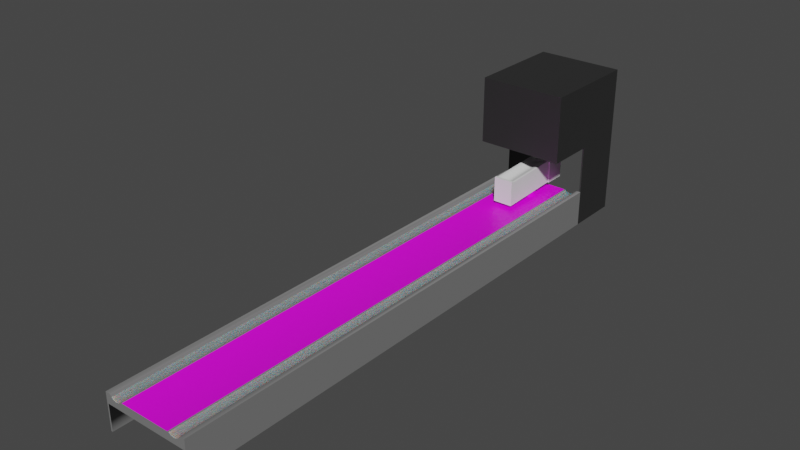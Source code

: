 # Source: BowlingAlley.blend  (saved by Blender 3.4.6; exported with 4.5.12 LTS)
import bpy
from mathutils import Matrix  # noqa: F401  (used for matrix-valued properties, if any)

bpy.ops.wm.read_factory_settings(use_empty=True)
scene = bpy.context.scene
scene.name = 'Scene'

# ---- collections
col_collection = bpy.data.collections.new('Collection'); scene.collection.children.link(col_collection)

# ---- images (referenced by path relative to the original .blend; pixels are not part of the script)
import os
ASSET_DIR = os.environ.get("B2B_ASSET_DIR", "")  # directory of the original .blend (textures are referenced by path, not embedded)
HERE = os.path.dirname(os.path.abspath(__file__))  # packed textures are extracted next to this script under _unpacked/

def load_image(name, relpath, width, height, colorspace="sRGB"):
    """Load a texture the original file referenced (path relative to the .blend, or extracted next to this script)."""
    p = next((c for c in (os.path.join(HERE, relpath), os.path.join(ASSET_DIR, relpath)) if relpath and os.path.exists(c)), "")
    if p:
        img = bpy.data.images.load(p, check_existing=True)
        img.name = name
    else:  # same state as the original file: an image datablock whose file is absent (Cycles renders it pink)
        img = bpy.data.images.new(name, width, height)
        img.source = "FILE"
        img.filepath = "//" + (relpath or name)
    img.colorspace_settings.name = colorspace
    return img
img_woodfloor051_1k_color_jpg = load_image('WoodFloor051_1K_Color.jpg', 'BowlingAlleyTextures/WoodFloor051_1K_Color.jpg', 1024, 1024, 'sRGB')
img_bowlingballtex = load_image('BowlingBallTex', 'BowlingBallTex.png', 1024, 1024, 'sRGB')

# ---- materials (node trees are filled in below, after node groups)
mat_wood = bpy.data.materials.new('Wood')
mat_wood.use_transparent_shadow = False
mat_gutter = bpy.data.materials.new('Gutter')
mat_gutter.use_transparent_shadow = False
mat_plastic = bpy.data.materials.new('Plastic')
mat_plastic.use_transparent_shadow = False
mat_back = bpy.data.materials.new('Back')
mat_back.use_transparent_shadow = False
mat_material_001 = bpy.data.materials.new('Material.001')
mat_material_001.use_transparent_shadow = False

# ---- node groups
ng_auto_smooth = bpy.data.node_groups.new('Auto Smooth', 'GeometryNodeTree')
_s = ng_auto_smooth.interface.new_socket(name='Geometry', in_out='OUTPUT', socket_type='NodeSocketGeometry')
_s = ng_auto_smooth.interface.new_socket(name='Geometry', in_out='INPUT', socket_type='NodeSocketGeometry')
_s = ng_auto_smooth.interface.new_socket(name='Angle', in_out='INPUT', socket_type='NodeSocketFloat')
_s.subtype = 'ANGLE'
_s.min_value = 0.0
_s.max_value = 3.142
ng_auto_smooth.is_modifier = True
_N = ng_auto_smooth.nodes; _L = ng_auto_smooth.links
n0 = _N.new('NodeGroupOutput'); n0.name = 'Group Output'; n0.location = (480, -100)
n1 = _N.new('NodeGroupInput'); n1.name = 'Group Input'; n1.location = (-420, -300)
n2 = _N.new('NodeGroupInput'); n2.name = 'Group Input.001'; n2.location = (-60, -100)
n3 = _N.new('GeometryNodeSetShadeSmooth'); n3.name = 'Set Shade Smooth'; n3.location = (120, -100)
n3.domain = 'EDGE'
n4 = _N.new('GeometryNodeSetShadeSmooth'); n4.name = 'Set Shade Smooth.001'; n4.location = (300, -100)
n5 = _N.new('GeometryNodeInputMeshEdgeAngle'); n5.name = 'Edge Angle'; n5.location = (-420, -220)
n6 = _N.new('GeometryNodeInputEdgeSmooth'); n6.name = 'Is Edge Smooth'; n6.location = (-60, -160)
n7 = _N.new('GeometryNodeInputShadeSmooth'); n7.name = 'Is Face Smooth'; n7.location = (-240, -340)
n8 = _N.new('FunctionNodeBooleanMath'); n8.name = 'Boolean Math'; n8.location = (-60, -220)
n9 = _N.new('FunctionNodeCompare'); n9.name = 'Compare'; n9.location = (-240, -180)
n9.operation = 'LESS_EQUAL'
_L.new(n5.outputs[0], n9.inputs[0])
_L.new(n4.outputs[0], n0.inputs[0])
_L.new(n1.outputs[1], n9.inputs[1])
_L.new(n9.outputs[0], n8.inputs[0])
_L.new(n7.outputs[0], n8.inputs[1])
_L.new(n2.outputs[0], n3.inputs[0])
_L.new(n6.outputs[0], n3.inputs[1])
_L.new(n3.outputs[0], n4.inputs[0])
_L.new(n8.outputs[0], n3.inputs[2])
n0.is_active_output = True

# ---- material node trees
mat_wood.use_nodes = True; mat_wood.node_tree.nodes.clear()
_N = mat_wood.node_tree.nodes; _L = mat_wood.node_tree.links
n0 = _N.new('ShaderNodeBsdfPrincipled'); n0.name = 'Principled BSDF'; n0.location = (10, 300)
n0.distribution = 'GGX'
n0.subsurface_method = 'RANDOM_WALK_SKIN'
n0.inputs[3].default_value = 1.45
n0.inputs[27].default_value = (0.0, 0.0, 0.0, 1.0)
n0.inputs[28].default_value = 1.0
n1 = _N.new('ShaderNodeOutputMaterial'); n1.name = 'Material Output'; n1.location = (300, 300)
n2 = _N.new('ShaderNodeTexImage'); n2.name = 'Image Texture'; n2.location = (-280, 266)
n2.image = img_woodfloor051_1k_color_jpg
_L.new(n0.outputs[0], n1.inputs[0])
_L.new(n2.outputs[0], n0.inputs[0])
n1.is_active_output = True
mat_gutter.use_nodes = True; mat_gutter.node_tree.nodes.clear()
_N = mat_gutter.node_tree.nodes; _L = mat_gutter.node_tree.links
n0 = _N.new('ShaderNodeBsdfPrincipled'); n0.name = 'Principled BSDF'; n0.location = (10, 300)
n0.distribution = 'GGX'
n0.subsurface_method = 'RANDOM_WALK_SKIN'
n0.inputs[0].default_value = (0.2806, 0.2806, 0.2806, 1.0)
n0.inputs[3].default_value = 1.45
n0.inputs[8].default_value = 1.0
n0.inputs[10].default_value = 0.3297
n0.inputs[27].default_value = (0.0, 0.0, 0.0, 1.0)
n0.inputs[28].default_value = 1.0
n1 = _N.new('ShaderNodeOutputMaterial'); n1.name = 'Material Output'; n1.location = (300, 300)
_L.new(n0.outputs[0], n1.inputs[0])
n1.is_active_output = True
mat_plastic.use_nodes = True; mat_plastic.node_tree.nodes.clear()
_N = mat_plastic.node_tree.nodes; _L = mat_plastic.node_tree.links
n0 = _N.new('ShaderNodeBsdfPrincipled'); n0.name = 'Principled BSDF'; n0.location = (10, 300)
n0.distribution = 'GGX'
n0.subsurface_method = 'RANDOM_WALK_SKIN'
n0.inputs[0].default_value = (0.1912, 0.1912, 0.1912, 1.0)
n0.inputs[3].default_value = 1.45
n0.inputs[27].default_value = (0.0, 0.0, 0.0, 1.0)
n0.inputs[28].default_value = 1.0
n1 = _N.new('ShaderNodeOutputMaterial'); n1.name = 'Material Output'; n1.location = (300, 300)
_L.new(n0.outputs[0], n1.inputs[0])
n1.is_active_output = True
mat_back.use_nodes = True; mat_back.node_tree.nodes.clear()
_N = mat_back.node_tree.nodes; _L = mat_back.node_tree.links
n0 = _N.new('ShaderNodeBsdfPrincipled'); n0.name = 'Principled BSDF'; n0.location = (10, 300)
n0.distribution = 'GGX'
n0.subsurface_method = 'RANDOM_WALK_SKIN'
n0.inputs[0].default_value = (0.02416, 0.02416, 0.02416, 1.0)
n0.inputs[3].default_value = 1.45
n0.inputs[27].default_value = (0.0, 0.0, 0.0, 1.0)
n0.inputs[28].default_value = 1.0
n1 = _N.new('ShaderNodeOutputMaterial'); n1.name = 'Material Output'; n1.location = (300, 300)
_L.new(n0.outputs[0], n1.inputs[0])
n1.is_active_output = True
mat_material_001.use_nodes = True; mat_material_001.node_tree.nodes.clear()
_N = mat_material_001.node_tree.nodes; _L = mat_material_001.node_tree.links
n0 = _N.new('ShaderNodeBsdfPrincipled'); n0.name = 'Principled BSDF'; n0.location = (10, 300)
n0.distribution = 'GGX'
n0.subsurface_method = 'RANDOM_WALK_SKIN'
n0.inputs[3].default_value = 1.45
n0.inputs[27].default_value = (0.0, 0.0, 0.0, 1.0)
n0.inputs[28].default_value = 1.0
n1 = _N.new('ShaderNodeOutputMaterial'); n1.name = 'Material Output'; n1.location = (300, 300)
n2 = _N.new('ShaderNodeTexImage'); n2.name = 'Image Texture'; n2.location = (-280, 266)
n2.image = img_bowlingballtex
_L.new(n0.outputs[0], n1.inputs[0])
_L.new(n2.outputs[0], n0.inputs[0])
n1.is_active_output = True

# ---- world
world_world = bpy.data.worlds.new('World'); scene.world = world_world
world_world.use_nodes = True; world_world.node_tree.nodes.clear()
_N = world_world.node_tree.nodes; _L = world_world.node_tree.links
n0 = _N.new('ShaderNodeOutputWorld'); n0.name = 'World Output'; n0.location = (300, 300)
n1 = _N.new('ShaderNodeBackground'); n1.name = 'Background'; n1.location = (10, 300)
n1.inputs[0].default_value = (0.05088, 0.05088, 0.05088, 1.0)
_L.new(n1.outputs[0], n0.inputs[0])
n0.is_active_output = True
world_world.color = (0.05088, 0.05088, 0.05088)
world_world.use_sun_shadow = False
world_world.sun_shadow_jitter_overblur = 0.0

# ---- meshes
me_plane = bpy.data.meshes.new('Plane')
me_plane.from_pydata([(0.0, 1.0, 0.0), (0.8402, 1.0, -2.638e-05), (1.002, 1.0, -0.07153), (0.906, 1.0, -0.0516), (1.186, 1.0, 0.006621), (1.165, 1.0, -5.275e-05), (1.099, 1.0, -0.05645), (1.195, 1.0, 0.0264), (1.21, 1.0, 0.05663), (1.227, 1.0, 0.06891), (1.328, 1.0, 0.07173), (1.328, 1.0, 1.573), (0.7984, 1.0, -1.319e-05), (0.8035, 1.0, 0.001358), (0.8349, 1.0, 0.001314), (1.328, 1.0, -0.2529), (0.0, 1.0, -0.2529), (1.328, 2.691, 1.573), (1.324, 1.0, -1.063), (1.373, 1.0, 0.07173), (1.373, 1.0, -0.254), (1.373, 1.0, -1.064), (1.373, 1.0, 1.573), (1.373, 1.0, 3.675), (0.0, 1.0, 1.573), (0.0, 1.0, 3.675), (0.0, -15.16, 0.0), (0.8402, -15.16, -2.638e-05), (1.002, -15.16, -0.07153), (0.906, -15.16, -0.0516), (1.186, -15.16, 0.006621), (1.165, -15.16, -5.275e-05), (1.099, -15.16, -0.05645), (1.195, -15.16, 0.0264), (1.21, -15.16, 0.05663), (1.227, -15.16, 0.06891), (1.328, -15.16, 0.07173), (0.7984, -15.16, -1.319e-05), (0.8035, -15.16, 0.001358), (0.8349, -15.16, 0.001314), (1.328, -15.16, -0.2529), (0.0, -15.16, -0.2529), (1.328, 2.691, 0.07173), (1.324, -15.16, -1.063), (1.373, -15.16, 0.07173), (1.373, -15.16, -0.254), (1.373, -15.16, -1.064), (1.328, 2.691, -0.2529), (1.324, 2.691, -1.063), (1.373, 2.691, 0.07173), (1.373, 2.691, -0.254), (1.373, 2.691, -1.064), (1.373, 2.691, 1.573), (1.373, 2.691, 3.675), (0.0, 2.691, 1.573), (0.0, 2.691, 3.675), (0.8534, 1.0, -0.2529), (0.8534, -15.16, -0.2529), (0.8181, 1.0, -0.2529), (0.8181, -15.16, -0.2529), (0.8375, 1.0, 0.0006438), (0.8375, -15.16, 0.0006438), (0.9152, 1.0, -0.2529), (0.9152, -15.16, -0.2529), (1.02, 1.0, -0.2529), (1.02, -15.16, -0.2529), (1.132, 1.0, -0.2529), (1.132, -15.16, -0.2529), (1.196, 1.0, -0.2529), (1.196, -15.16, -0.2529), (1.328, 1.0, -0.007679), (1.328, 2.691, -0.007679), (1.328, -15.16, -0.007679), (1.373, -0.5412, 1.573), (1.373, -0.5412, 3.675), (0.0, -0.5412, 3.675), (0.0, -0.5412, 1.573), (-0.8402, 1.0, -2.638e-05), (-1.002, 1.0, -0.07153), (-0.906, 1.0, -0.0516), (-1.186, 1.0, 0.006621), (-1.165, 1.0, -5.275e-05), (-1.099, 1.0, -0.05645), (-1.195, 1.0, 0.0264), (-1.21, 1.0, 0.05663), (-1.227, 1.0, 0.06891), (-1.328, 1.0, 0.07173), (-1.328, 1.0, 1.573), (-0.7984, 1.0, -1.319e-05), (-0.8035, 1.0, 0.001358), (-0.8349, 1.0, 0.001314), (-1.328, 1.0, -0.2529), (-1.328, 2.691, 1.573), (-1.324, 1.0, -1.063), (-1.373, 1.0, 0.07173), (-1.373, 1.0, -0.254), (-1.373, 1.0, -1.064), (-1.373, 1.0, 1.573), (-1.373, 1.0, 3.675), (-0.8402, -15.16, -2.638e-05), (-1.002, -15.16, -0.07153), (-0.906, -15.16, -0.0516), (-1.186, -15.16, 0.006621), (-1.165, -15.16, -5.275e-05), (-1.099, -15.16, -0.05645), (-1.195, -15.16, 0.0264), (-1.21, -15.16, 0.05663), (-1.227, -15.16, 0.06891), (-1.328, -15.16, 0.07173), (-0.7984, -15.16, -1.319e-05), (-0.8035, -15.16, 0.001358), (-0.8349, -15.16, 0.001314), (-1.328, -15.16, -0.2529), (-1.328, 2.691, 0.07173), (-1.324, -15.16, -1.063), (-1.373, -15.16, 0.07173), (-1.373, -15.16, -0.254), (-1.373, -15.16, -1.064), (-1.328, 2.691, -0.2529), (-1.324, 2.691, -1.063), (-1.373, 2.691, 0.07173), (-1.373, 2.691, -0.254), (-1.373, 2.691, -1.064), (-1.373, 2.691, 1.573), (-1.373, 2.691, 3.675), (-0.8534, 1.0, -0.2529), (-0.8534, -15.16, -0.2529), (-0.8181, 1.0, -0.2529), (-0.8181, -15.16, -0.2529), (-0.8375, 1.0, 0.0006438), (-0.8375, -15.16, 0.0006438), (-0.9152, 1.0, -0.2529), (-0.9152, -15.16, -0.2529), (-1.02, 1.0, -0.2529), (-1.02, -15.16, -0.2529), (-1.132, 1.0, -0.2529), (-1.132, -15.16, -0.2529), (-1.196, 1.0, -0.2529), (-1.196, -15.16, -0.2529), (-1.328, 1.0, -0.007679), (-1.328, 2.691, -0.007679), (-1.328, -15.16, -0.007679), (-1.373, -0.5412, 1.573), (-1.373, -0.5412, 3.675)], [(70, 72)], [(10, 19, 22, 11), (22, 23, 74, 73), (21, 18, 48, 51), (6, 32, 31, 5), (15, 18, 43, 40), (13, 12, 37, 38), (2, 28, 32, 6), (19, 10, 36, 44), (14, 13, 38, 39), (1, 27, 29, 3), (19, 44, 45, 20), (60, 14, 39, 61), (4, 30, 33, 7), (20, 45, 46, 21), (7, 33, 34, 8), (18, 21, 46, 43), (12, 0, 26, 37), (58, 59, 41, 16), (8, 34, 35, 9), (3, 29, 28, 2), (74, 23, 25, 75), (9, 35, 36, 10), (5, 31, 30, 4), (62, 63, 57, 56), (53, 55, 25, 23), (20, 50, 49, 19), (23, 22, 52, 53), (22, 19, 49, 52), (11, 24, 54, 17), (70, 10, 42, 71), (21, 51, 50, 20), (18, 15, 47, 48), (10, 11, 17, 42), (56, 57, 59, 58), (1, 60, 61, 27), (13, 14, 60, 12), (60, 1, 12), (58, 12, 1, 56), (64, 65, 63, 62), (66, 67, 65, 64), (68, 69, 67, 66), (15, 40, 69, 68), (15, 70, 71, 47), (1, 3, 62, 56), (3, 2, 64, 62), (2, 6, 66, 64), (6, 5, 68, 66), (4, 68, 5), (10, 70, 4), (9, 4, 7), (8, 9, 7), (10, 4, 9), (70, 15, 68, 4), (61, 38, 37), (39, 38, 61), (61, 37, 27), (59, 57, 27, 37), (27, 57, 63, 29), (29, 63, 65, 28), (28, 65, 67, 32), (32, 67, 69, 31), (72, 30, 31), (30, 35, 34, 33), (35, 30, 72, 36), (40, 72, 31, 69), (26, 41, 59, 37), (36, 72, 44), (72, 40, 45, 44), (43, 46, 45, 40), (22, 73, 11), (11, 73, 76, 24), (73, 74, 75, 76), (0, 12, 58, 16), (48, 47, 50, 51), (47, 71, 50), (50, 71, 49), (71, 42, 49), (17, 52, 49, 42), (52, 17, 53), (53, 17, 54, 55), (86, 87, 97, 94), (97, 142, 143, 98), (96, 122, 119, 93), (82, 81, 103, 104), (91, 112, 114, 93), (89, 110, 109, 88), (78, 82, 104, 100), (94, 115, 108, 86), (90, 111, 110, 89), (77, 79, 101, 99), (94, 95, 116, 115), (129, 130, 111, 90), (80, 83, 105, 102), (95, 96, 117, 116), (83, 84, 106, 105), (93, 114, 117, 96), (88, 109, 26, 0), (127, 16, 41, 128), (84, 85, 107, 106), (79, 78, 100, 101), (143, 75, 25, 98), (85, 86, 108, 107), (81, 80, 102, 103), (131, 125, 126, 132), (124, 98, 25, 55), (95, 94, 120, 121), (98, 124, 123, 97), (97, 123, 120, 94), (87, 92, 54, 24), (139, 140, 113, 86), (96, 95, 121, 122), (93, 119, 118, 91), (86, 113, 92, 87), (125, 127, 128, 126), (77, 99, 130, 129), (89, 88, 129, 90), (129, 88, 77), (127, 125, 77, 88), (133, 131, 132, 134), (135, 133, 134, 136), (137, 135, 136, 138), (91, 137, 138, 112), (91, 118, 140, 139), (77, 125, 131, 79), (79, 131, 133, 78), (78, 133, 135, 82), (82, 135, 137, 81), (80, 81, 137), (86, 80, 139), (85, 83, 80), (84, 83, 85), (86, 85, 80), (139, 80, 137, 91), (130, 109, 110), (111, 130, 110), (130, 99, 109), (128, 109, 99, 126), (99, 101, 132, 126), (101, 100, 134, 132), (100, 104, 136, 134), (104, 103, 138, 136), (141, 103, 102), (102, 105, 106, 107), (107, 108, 141, 102), (112, 138, 103, 141), (26, 109, 128, 41), (108, 115, 141), (141, 115, 116, 112), (114, 112, 116, 117), (97, 87, 142), (87, 24, 76, 142), (142, 76, 75, 143), (0, 16, 127, 88), (119, 122, 121, 118), (118, 121, 140), (121, 120, 140), (140, 120, 113), (92, 113, 120, 123), (123, 124, 92), (124, 55, 54, 92)])
me_plane.polygons.foreach_set('use_smooth', [True] * 160)
me_plane.polygons.foreach_set('material_index', [3, 3, 3, 1, 2, 2, 1, 2, 2, 1, 2, 2, 2, 2, 2, 2, 0, 2, 2, 1, 3, 2, 2, 2, 3, 3, 3, 3, 3, 3, 3, 3, 3, 2, 2, 0, 0, 2, 2, 2, 2, 2, 3, 2, 2, 2, 2, 2, 2, 2, 2, 2, 2, 2, 2, 2, 2, 2, 2, 2, 2, 2, 2, 2, 2, 2, 2, 2, 2, 3, 3, 3, 2, 3, 3, 3, 3, 3, 3, 3, 3, 3, 3, 1, 2, 2, 1, 2, 2, 1, 2, 2, 2, 2, 2, 2, 0, 2, 2, 1, 3, 2, 2, 2, 3, 3, 3, 3, 3, 3, 3, 3, 3, 2, 2, 0, 0, 2, 2, 2, 2, 2, 3, 2, 2, 2, 2, 2, 2, 2, 2, 2, 2, 2, 2, 2, 2, 2, 2, 2, 2, 2, 2, 2, 2, 2, 2, 2, 2, 3, 3, 3, 2, 3, 3, 3, 3, 3, 3, 3])
_k = set([(0, 12), (0, 88), (1, 3), (1, 27), (1, 60), (2, 3), (2, 6), (4, 5), (4, 7), (5, 6), (5, 31), (7, 8), (8, 9), (9, 10), (10, 11), (10, 70), (11, 17), (11, 22), (12, 13), (13, 14), (14, 60), (15, 68), (15, 70), (16, 58), (16, 127), (17, 42), (17, 54), (18, 43), (18, 48), (19, 22), (19, 44), (21, 46), (21, 51), (22, 73), (23, 53), (23, 74), (26, 37), (26, 109), (27, 29), (27, 61), (28, 29), (28, 32), (30, 31), (30, 33), (31, 32), (33, 34), (34, 35), (35, 36), (36, 44), (37, 38), (38, 39), (39, 61), (40, 43), (40, 69), (41, 59), (41, 128), (42, 71), (43, 46), (44, 45), (45, 46), (47, 48), (47, 71), (49, 50), (49, 52), (50, 51), (52, 53), (53, 55), (54, 92), (55, 124), (56, 58), (56, 62), (57, 59), (57, 63), (62, 64), (63, 65), (64, 66), (65, 67), (66, 68), (67, 69), (73, 74), (73, 76), (74, 75), (75, 143), (76, 142), (77, 79), (77, 99), (77, 129), (78, 79), (78, 82), (80, 81), (80, 83), (81, 82), (81, 103), (83, 84), (84, 85), (85, 86), (86, 87), (86, 139), (87, 92), (87, 97), (88, 89), (89, 90), (90, 129), (91, 137), (91, 139), (92, 113), (93, 114), (93, 119), (94, 97), (94, 115), (96, 117), (96, 122), (97, 142), (98, 124), (98, 143), (99, 101), (99, 130), (100, 101), (100, 104), (102, 103), (102, 105), (103, 104), (105, 106), (106, 107), (107, 108), (108, 115), (109, 110), (110, 111), (111, 130), (112, 114), (112, 138), (113, 140), (114, 117), (115, 116), (116, 117), (118, 119), (118, 140), (119, 122), (120, 121), (120, 123), (121, 122), (123, 124), (125, 127), (125, 131), (126, 128), (126, 132), (131, 133), (132, 134), (133, 135), (134, 136), (135, 137), (136, 138), (142, 143)])
me_plane.attributes.new('sharp_edge', 'BOOLEAN', 'EDGE').data.foreach_set('value', [ (min(e.vertices), max(e.vertices)) in _k for e in me_plane.edges])
_uv = me_plane.uv_layers.new(name='UVMap')
_uv.uv.foreach_set('vector', [0.06977, 0.591, 0.06977, 0.5886, 0.1493, 0.5886, 0.1493, 0.591, 0.06313, 0.2203, 0.1402, 0.1421, 0.1975, 0.1986, 0.1204, 0.2768, 0.00308, 0.5825, 0.0002511, 0.5818, 0.01901, 0.5087, 0.02081, 0.5105, 0.9685, 0.844, 0.9685, 0.0002508, 0.9731, 0.0002508, 0.9731, 0.844, 0.5381, 0.844, 0.4958, 0.844, 0.4958, 0.0002508, 0.5381, 0.0002508, 0.9938, 0.6133, 0.9932, 0.6133, 0.9932, 0.0002508, 0.9938, 0.0002518, 0.9634, 0.844, 0.9634, 0.0002508, 0.9685, 0.0002508, 0.9685, 0.844, 0.8163, 0.844, 0.814, 0.844, 0.814, 0.0002508, 0.8163, 0.0002508, 0.995, 0.6133, 0.9938, 0.6133, 0.9938, 0.0002518, 0.995, 0.0002518, 0.9539, 0.844, 0.9539, 0.0002508, 0.9583, 0.0002508, 0.9583, 0.844, 0.8163, 0.844, 0.8163, 0.0002508, 0.8333, 0.0002508, 0.8333, 0.844, 0.9956, 0.6133, 0.995, 0.6133, 0.995, 0.0002518, 0.9956, 0.0002518, 0.8047, 0.844, 0.8047, 0.0002508, 0.8058, 0.0002508, 0.8058, 0.844, 0.8333, 0.844, 0.8333, 0.0002508, 0.8756, 0.0002508, 0.8756, 0.844, 0.8058, 0.844, 0.8058, 0.0002508, 0.8076, 0.0002508, 0.8076, 0.844, 0.8782, 0.844, 0.8756, 0.844, 0.8756, 0.0002508, 0.8782, 0.0002508, 0.7196, 0.000251, 0.7613, 0.000251, 0.7613, 0.844, 0.7196, 0.844, 0.5647, 0.844, 0.5647, 0.0002508, 0.6075, 0.0002508, 0.6075, 0.844, 0.8076, 0.844, 0.8076, 0.0002508, 0.8087, 0.0002508, 0.8087, 0.844, 0.9583, 0.844, 0.9583, 0.0002508, 0.9634, 0.0002508, 0.9634, 0.844, 0.1975, 0.1986, 0.254, 0.1413, 0.3051, 0.1917, 0.2486, 0.249, 0.8087, 0.844, 0.8087, 0.0002508, 0.814, 0.0002508, 0.814, 0.844, 0.8035, 0.844, 0.8035, 0.0002508, 0.8047, 0.0002508, 0.8047, 0.844, 0.5597, 0.844, 0.5597, 0.0002508, 0.5629, 0.0002508, 0.5629, 0.844, 0.3161, 0.07842, 0.3671, 0.1288, 0.3051, 0.1917, 0.254, 0.1413, 0.05254, 0.5883, 0.05485, 0.5003, 0.07112, 0.4994, 0.06977, 0.5886, 0.1402, 0.1421, 0.06313, 0.2203, 0.0002511, 0.1583, 0.07734, 0.08009, 0.1493, 0.5886, 0.06977, 0.5886, 0.07112, 0.4994, 0.1493, 0.4989, 0.06562, 0.3358, 0.115, 0.3845, 0.05299, 0.4473, 0.003613, 0.3986, 0.06556, 0.591, 0.06977, 0.591, 0.06977, 0.6806, 0.06556, 0.6806, 0.00308, 0.5825, 0.02081, 0.5105, 0.05485, 0.5003, 0.05254, 0.5883, 0.009596, 0.591, 0.05256, 0.591, 0.05256, 0.6806, 0.009596, 0.6806, 0.06977, 0.591, 0.1493, 0.591, 0.1493, 0.6806, 0.06977, 0.6806, 0.5629, 0.844, 0.5629, 0.0002508, 0.5647, 0.0002508, 0.5647, 0.844, 0.9962, 0.6133, 0.9956, 0.6133, 0.9956, 0.0002518, 0.9962, 0.0002518, 0.3772, 0.4984, 0.3772, 0.4968, 0.3773, 0.4967, 0.3773, 0.4987, 0.3773, 0.4967, 0.3773, 0.4965, 0.3773, 0.4987, 0.3592, 0.6086, 0.3724, 0.6076, 0.3724, 0.6098, 0.3592, 0.6105, 0.5542, 0.844, 0.5542, 0.0002508, 0.5597, 0.0002508, 0.5597, 0.844, 0.5483, 0.844, 0.5483, 0.0002508, 0.5542, 0.0002508, 0.5542, 0.844, 0.545, 0.844, 0.545, 0.0002508, 0.5483, 0.0002508, 0.5483, 0.844, 0.5381, 0.844, 0.5381, 0.0002508, 0.545, 0.0002508, 0.545, 0.844, 0.05256, 0.591, 0.06556, 0.591, 0.06556, 0.6806, 0.05256, 0.6806, 0.3724, 0.6098, 0.3697, 0.6132, 0.3592, 0.6137, 0.3592, 0.6105, 0.3697, 0.6132, 0.3687, 0.6182, 0.3592, 0.6192, 0.3592, 0.6137, 0.3687, 0.6182, 0.3695, 0.6233, 0.3592, 0.625, 0.3592, 0.6192, 0.3695, 0.6233, 0.3724, 0.6267, 0.3592, 0.6283, 0.3592, 0.625, 0.3728, 0.6278, 0.3592, 0.6283, 0.3724, 0.6267, 0.3762, 0.6352, 0.372, 0.6352, 0.3728, 0.6278, 0.376, 0.63, 0.3728, 0.6278, 0.3738, 0.6283, 0.3754, 0.6291, 0.376, 0.63, 0.3738, 0.6283, 0.3762, 0.6352, 0.3728, 0.6278, 0.376, 0.63, 0.372, 0.6352, 0.3592, 0.6352, 0.3592, 0.6283, 0.3728, 0.6278, 0.355, 0.5245, 0.355, 0.5263, 0.355, 0.5266, 0.355, 0.5247, 0.355, 0.5263, 0.355, 0.5245, 0.355, 0.5245, 0.355, 0.5266, 0.355, 0.5244, 0.3417, 0.5255, 0.3417, 0.5237, 0.355, 0.5244, 0.355, 0.5266, 0.355, 0.5244, 0.3417, 0.5237, 0.3417, 0.5205, 0.3523, 0.5209, 0.3523, 0.5209, 0.3417, 0.5205, 0.3417, 0.515, 0.3512, 0.5159, 0.3512, 0.5159, 0.3417, 0.515, 0.3417, 0.5091, 0.352, 0.5109, 0.352, 0.5109, 0.3417, 0.5091, 0.3417, 0.5058, 0.355, 0.5074, 0.3546, 0.4989, 0.3553, 0.5063, 0.355, 0.5074, 0.3553, 0.5063, 0.3586, 0.5042, 0.3579, 0.5051, 0.3563, 0.5059, 0.3586, 0.5042, 0.3553, 0.5063, 0.3546, 0.4989, 0.3587, 0.4989, 0.3417, 0.4989, 0.3546, 0.4989, 0.355, 0.5074, 0.3417, 0.5058, 0.355, 0.5683, 0.3417, 0.5683, 0.3417, 0.5255, 0.355, 0.5266, 0.3587, 0.4989, 0.3546, 0.4989, 0.3587, 0.4965, 0.3546, 0.4989, 0.3417, 0.4989, 0.3417, 0.4965, 0.3587, 0.4965, 0.2994, 0.4991, 0.2994, 0.4965, 0.3417, 0.4965, 0.3417, 0.4989, 0.06393, 0.3341, 0.1204, 0.2768, 0.06562, 0.3358, 0.06562, 0.3358, 0.1204, 0.2768, 0.1715, 0.3271, 0.115, 0.3845, 0.1204, 0.2768, 0.1975, 0.1986, 0.2486, 0.249, 0.1715, 0.3271, 0.3724, 0.5659, 0.3724, 0.6076, 0.3592, 0.6086, 0.3592, 0.5659, 0.01901, 0.5087, 0.05454, 0.4982, 0.05485, 0.5003, 0.02081, 0.5105, 0.05454, 0.4982, 0.06691, 0.4973, 0.05485, 0.5003, 0.05485, 0.5003, 0.06691, 0.4973, 0.07112, 0.4994, 0.06691, 0.4973, 0.07103, 0.4971, 0.07112, 0.4994, 0.1493, 0.4965, 0.1493, 0.4989, 0.07112, 0.4994, 0.07103, 0.4971, 0.3931, 0.000251, 0.3948, 0.00192, 0.3161, 0.07842, 0.3161, 0.07842, 0.3948, 0.00192, 0.4442, 0.05061, 0.3671, 0.1288, 0.2294, 0.591, 0.1498, 0.591, 0.1498, 0.5886, 0.2294, 0.5886, 0.2799, 0.434, 0.2226, 0.3775, 0.2997, 0.2993, 0.357, 0.3559, 0.2961, 0.5825, 0.2784, 0.5105, 0.2801, 0.5087, 0.2989, 0.5818, 0.9882, 0.000251, 0.9927, 0.000251, 0.9927, 0.844, 0.9882, 0.844, 0.6768, 0.844, 0.6768, 0.0002508, 0.7191, 0.0002508, 0.7191, 0.844, 0.9991, 0.6133, 0.9991, 0.0002518, 0.9997, 0.0002508, 0.9997, 0.6133, 0.9831, 0.000251, 0.9882, 0.000251, 0.9882, 0.844, 0.9831, 0.844, 0.8915, 0.0002511, 0.8915, 0.844, 0.8892, 0.844, 0.8892, 0.000251, 0.9979, 0.6133, 0.9979, 0.0002518, 0.9991, 0.0002518, 0.9991, 0.6133, 0.9736, 0.000251, 0.9779, 0.000251, 0.9779, 0.844, 0.9736, 0.844, 0.8915, 0.0002511, 0.9085, 0.0002511, 0.9085, 0.844, 0.8915, 0.844, 0.9973, 0.6133, 0.9973, 0.0002518, 0.9979, 0.0002518, 0.9979, 0.6133, 0.8799, 0.000251, 0.881, 0.000251, 0.881, 0.844, 0.8799, 0.844, 0.9085, 0.0002511, 0.9508, 0.0002511, 0.9508, 0.844, 0.9085, 0.844, 0.881, 0.000251, 0.8828, 0.000251, 0.8828, 0.844, 0.881, 0.844, 0.9534, 0.0002511, 0.9534, 0.844, 0.9508, 0.844, 0.9508, 0.0002511, 0.803, 0.000251, 0.803, 0.844, 0.7613, 0.844, 0.7613, 0.000251, 0.6502, 0.844, 0.6075, 0.844, 0.6075, 0.0002508, 0.6502, 0.0002508, 0.8828, 0.000251, 0.8839, 0.000251, 0.8839, 0.844, 0.8828, 0.844, 0.9779, 0.000251, 0.9831, 0.000251, 0.9831, 0.844, 0.9779, 0.844, 0.2997, 0.2993, 0.2486, 0.249, 0.3051, 0.1917, 0.3562, 0.242, 0.8839, 0.000251, 0.8892, 0.000251, 0.8892, 0.844, 0.8839, 0.844, 0.8787, 0.000251, 0.8799, 0.000251, 0.8799, 0.844, 0.8787, 0.844, 0.6553, 0.844, 0.652, 0.844, 0.652, 0.0002508, 0.6553, 0.0002508, 0.4182, 0.1791, 0.3562, 0.242, 0.3051, 0.1917, 0.3671, 0.1288, 0.2466, 0.5883, 0.2294, 0.5886, 0.228, 0.4994, 0.2443, 0.5003, 0.357, 0.3559, 0.4199, 0.4179, 0.3428, 0.496, 0.2799, 0.434, 0.1498, 0.5886, 0.1498, 0.4989, 0.228, 0.4994, 0.2294, 0.5886, 0.1644, 0.4332, 0.1024, 0.496, 0.05299, 0.4473, 0.115, 0.3845, 0.2336, 0.591, 0.2336, 0.6806, 0.2294, 0.6806, 0.2294, 0.591, 0.2961, 0.5825, 0.2466, 0.5883, 0.2443, 0.5003, 0.2784, 0.5105, 0.2896, 0.591, 0.2896, 0.6806, 0.2466, 0.6806, 0.2466, 0.591, 0.2294, 0.591, 0.2294, 0.6806, 0.1498, 0.6806, 0.1498, 0.591, 0.652, 0.844, 0.6502, 0.844, 0.6502, 0.0002508, 0.652, 0.0002508, 0.9967, 0.6133, 0.9967, 0.0002518, 0.9973, 0.0002518, 0.9973, 0.6133, 0.3767, 0.4968, 0.3767, 0.4965, 0.3767, 0.4986, 0.3767, 0.4984, 0.3767, 0.4986, 0.3767, 0.4965, 0.3767, 0.4987, 0.3592, 0.5232, 0.3592, 0.5213, 0.3724, 0.522, 0.3724, 0.5242, 0.6607, 0.844, 0.6553, 0.844, 0.6553, 0.0002508, 0.6607, 0.0002508, 0.6666, 0.844, 0.6607, 0.844, 0.6607, 0.0002508, 0.6666, 0.0002508, 0.6699, 0.844, 0.6666, 0.844, 0.6666, 0.0002508, 0.6699, 0.0002508, 0.6768, 0.844, 0.6699, 0.844, 0.6699, 0.0002508, 0.6768, 0.0002508, 0.2466, 0.591, 0.2466, 0.6806, 0.2336, 0.6806, 0.2336, 0.591, 0.3724, 0.522, 0.3592, 0.5213, 0.3592, 0.5181, 0.3697, 0.5186, 0.3697, 0.5186, 0.3592, 0.5181, 0.3592, 0.5126, 0.3687, 0.5135, 0.3687, 0.5135, 0.3592, 0.5126, 0.3592, 0.5067, 0.3695, 0.5085, 0.3695, 0.5085, 0.3592, 0.5067, 0.3592, 0.5034, 0.3724, 0.5051, 0.3728, 0.5039, 0.3724, 0.5051, 0.3592, 0.5034, 0.3762, 0.4965, 0.3728, 0.5039, 0.372, 0.4965, 0.376, 0.5018, 0.3738, 0.5035, 0.3728, 0.5039, 0.3754, 0.5027, 0.3738, 0.5035, 0.376, 0.5018, 0.3762, 0.4965, 0.376, 0.5018, 0.3728, 0.5039, 0.372, 0.4965, 0.3728, 0.5039, 0.3592, 0.5034, 0.3592, 0.4965, 0.355, 0.612, 0.355, 0.61, 0.355, 0.6102, 0.355, 0.6119, 0.355, 0.612, 0.355, 0.6102, 0.355, 0.612, 0.355, 0.6121, 0.355, 0.61, 0.3417, 0.611, 0.355, 0.61, 0.355, 0.6121, 0.3417, 0.6128, 0.355, 0.6121, 0.3523, 0.6156, 0.3417, 0.6161, 0.3417, 0.6128, 0.3523, 0.6156, 0.3512, 0.6206, 0.3417, 0.6215, 0.3417, 0.6161, 0.3512, 0.6206, 0.352, 0.6256, 0.3417, 0.6274, 0.3417, 0.6215, 0.352, 0.6256, 0.355, 0.6291, 0.3417, 0.6307, 0.3417, 0.6274, 0.3546, 0.6376, 0.355, 0.6291, 0.3553, 0.6302, 0.3553, 0.6302, 0.3563, 0.6307, 0.3579, 0.6314, 0.3586, 0.6324, 0.3586, 0.6324, 0.3587, 0.6376, 0.3546, 0.6376, 0.3553, 0.6302, 0.3417, 0.6376, 0.3417, 0.6307, 0.355, 0.6291, 0.3546, 0.6376, 0.355, 0.5683, 0.355, 0.61, 0.3417, 0.611, 0.3417, 0.5683, 0.3587, 0.6376, 0.3587, 0.64, 0.3546, 0.6376, 0.3546, 0.6376, 0.3587, 0.64, 0.3417, 0.64, 0.3417, 0.6376, 0.2994, 0.6374, 0.3417, 0.6376, 0.3417, 0.64, 0.2994, 0.64, 0.1661, 0.4348, 0.1644, 0.4332, 0.2226, 0.3775, 0.1644, 0.4332, 0.115, 0.3845, 0.1715, 0.3271, 0.2226, 0.3775, 0.2226, 0.3775, 0.1715, 0.3271, 0.2486, 0.249, 0.2997, 0.2993, 0.3724, 0.5659, 0.3592, 0.5659, 0.3592, 0.5232, 0.3724, 0.5242, 0.2801, 0.5087, 0.2784, 0.5105, 0.2443, 0.5003, 0.2446, 0.4982, 0.2446, 0.4982, 0.2443, 0.5003, 0.2323, 0.4973, 0.2443, 0.5003, 0.228, 0.4994, 0.2323, 0.4973, 0.2323, 0.4973, 0.228, 0.4994, 0.2281, 0.4971, 0.1498, 0.4965, 0.2281, 0.4971, 0.228, 0.4994, 0.1498, 0.4989, 0.4953, 0.101, 0.4182, 0.1791, 0.4936, 0.09931, 0.4182, 0.1791, 0.3671, 0.1288, 0.4442, 0.05061, 0.4936, 0.09931])
me_plane.materials.append(mat_wood)
me_plane.materials.append(mat_gutter)
me_plane.materials.append(mat_plastic)
me_plane.materials.append(mat_back)
me_plane.update()
me_plane.normals_split_custom_set([tuple(v) for v in zip(*[iter([0.002136, -0.7436, 0.6687, 0.0, -0.7071, 0.7071, 0.0, -1.0, 0.0, 0.0, -1.0, 0.0, 1.0, 0.0, 0.0, 1.0, 0.0, 0.0, 1.0, 0.0, 0.0, 1.0, 0.0, 0.0, -0.00519, 0.0, -1.0, -0.00519, 0.0, -1.0, -0.00367, 0.7071, -0.7071, -0.003676, 0.7059, -0.7083, -0.4185, 0.0, 0.9082, -0.4185, 0.0, 0.9082, -0.6507, 0.0, 0.7593, -0.6507, 0.0, 0.7593, -0.9407, 0.07684, 0.3304, -1.0, 0.0, 0.005028, -1.0, 0.0, 0.005028, -0.1456, 0.5, -0.8537, -0.1291, 0.0, 0.9916, -0.1298, 0.0, 0.9915, -0.1298, 0.0, 0.9915, -0.1291, 0.0, 0.9916, 0.02433, 0.0, 0.9997, 0.02433, 0.0, 0.9997, -0.4185, 0.0, 0.9082, -0.4185, 0.0, 0.9082, 0.0, -0.7071, 0.7071, 0.002136, -0.7436, 0.6687, -0.01405, 0.0, 0.9999, 0.0, 0.0, 1.0, 0.1248, 0.0, 0.9922, -0.1291, 0.0, 0.9916, -0.1291, 0.0, 0.9916, 0.1248, 0.0, 0.9922, 0.6168, 0.0, 0.7871, 0.6168, 0.0, 0.7871, 0.4207, 0.0, 0.9072, 0.4207, 0.0, 0.9072, 1.0, 0.0, 0.0, 1.0, 0.0, 0.0, 1.0, 0.0, 0.0, 1.0, 0.0, 0.0, 0.2463, 0.0, 0.9692, 0.1248, 0.0, 0.9922, 0.1248, 0.0, 0.9922, 0.2463, 0.0, 0.9692, -0.6687, 0.0, 0.7435, -0.6687, 0.0, 0.7435, -0.9076, 0.0, 0.4198, -0.9076, 0.0, 0.4198, 1.0, 0.0, 0.0, 1.0, 0.0, 0.0, 1.0, 0.0, 0.0, 1.0, 0.0, 0.0, -0.9076, 0.0, 0.4198, -0.9076, 0.0, 0.4198, -0.7565, 0.0, 0.654, -0.7565, 0.0, 0.654, -0.00519, 0.0, -1.0, -0.00519, 0.0, -1.0, -0.00519, 0.0, -1.0, -0.00519, 0.0, -1.0, -0.1298, 0.0, 0.9915, 0.0, 0.0, 1.0, 0.0, 0.0, 1.0, -0.1298, 0.0, 0.9915, 0.0, 0.0, -1.0, 0.0, 0.0, -1.0, 0.0, 0.0, -1.0, 0.0, 0.0, -1.0, -0.7565, 0.0, 0.654, -0.7565, 0.0, 0.654, -0.3114, 0.0, 0.9503, -0.3114, 0.0, 0.9503, 0.4207, 0.0, 0.9072, 0.4207, 0.0, 0.9072, 0.02433, 0.0, 0.9997, 0.02433, 0.0, 0.9997, 0.0, 0.0, 1.0, 0.0, 0.0, 1.0, 0.0, 0.0, 1.0, 0.0, 0.0, 1.0, -0.3114, 0.0, 0.9503, -0.3114, 0.0, 0.9503, -0.01405, 0.0, 0.9999, 0.002136, -0.7436, 0.6687, -0.296, 0.0, 0.9552, -0.296, 0.0, 0.9552, -0.6687, 0.0, 0.7435, -0.6687, 0.0, 0.7435, 0.0, 0.0, -1.0, 0.0, 0.0, -1.0, 0.0, 0.0, -1.0, 0.0, 0.0, -1.0, 0.0, 0.0, 1.0, 0.0, 0.0, 1.0, 0.0, 0.0, 1.0, 0.0, 0.0, 1.0, 1.0, 0.0, 0.0, 1.0, 0.0, 0.0, 1.0, 0.0, 0.0, 1.0, 0.0, 0.0, 1.0, 0.0, 0.0, 1.0, 0.0, 0.0, 1.0, 0.0, 0.0, 1.0, 0.0, 0.0, 1.0, 0.0, 0.0, 1.0, 0.0, 0.0, 1.0, 0.0, 0.0, 1.0, 0.0, 0.0, 0.0, 0.0, -1.0, 0.0, 0.0, -1.0, 0.0, 0.0, -1.0, 0.0, 0.0, -1.0, -1.0, 0.0, 0.0, -1.0, 0.0, 0.0, -1.0, 0.0, 0.0, -1.0, 0.0, 0.0, 1.0, 0.0, 0.0, 1.0, 0.0, 0.0, 1.0, 0.0, 0.0, 1.0, 0.0, 0.0, -1.0, 0.0, 0.005028, -0.9407, 0.07684, 0.3304, -1.0, 0.0, 0.002514, -1.0, 0.0, 0.005028, -1.0, 0.0, 0.0, -1.0, 0.0, 0.0, -1.0, 0.0, 0.0, -1.0, 0.0, 0.0, 0.0, 0.0, -1.0, 0.0, 0.0, -1.0, 0.0, 0.0, -1.0, 0.0, 0.0, -1.0, 0.2463, 0.0, 0.9692, 0.2463, 0.0, 0.9692, 0.2463, 0.0, 0.9692, 0.2463, 0.0, 0.9692, 0.0, 1.0, 0.0, 0.0, 1.0, 0.0, 0.0, 1.0, 0.0, 0.0, 1.0, 0.0, 0.0, 1.0, 0.0, 0.0, 1.0, 0.0, 0.0, 1.0, 0.0, 0.0, 1.0, 0.0, 0.0, 1.0, 0.0, 0.0, 1.0, 0.0, 0.0, 1.0, 0.0, 0.0, 0.0, -1.0, 0.0, 0.0, -1.0, 0.0, 0.0, -1.0, 0.0, 0.0, -1.0, 0.0, 0.0, -1.0, 0.0, 0.0, -1.0, 0.0, 0.0, -1.0, 0.0, 0.0, -1.0, 0.0, 0.0, -1.0, 0.0, 0.0, -1.0, 0.0, 0.0, -1.0, 0.0, 0.0, -1.0, -0.9407, 0.07684, 0.3304, -0.1456, 0.5, -0.8537, 0.0, 0.0, -1.0, 0.0, 0.0, -1.0, -0.9407, 0.07684, 0.3304, -1.0, 0.0, 0.0, -1.0, 0.0, 0.0, -1.0, 0.0, 0.002514, 0.0, 1.0, 0.0, 0.0, 1.0, 0.0, 0.0, 1.0, 0.0, 0.0, 1.0, 0.0, 0.0, 1.0, 0.0, 0.0, 1.0, 0.0, 0.0, 1.0, 0.0, 0.0, 1.0, 0.0, 0.0, 1.0, 0.0, 0.0, 1.0, 0.0, 0.0, 1.0, 0.0, 0.0, 1.0, 0.0, 0.0, 1.0, 0.0, 0.0, 1.0, 0.0, 0.0, 1.0, 0.0, 0.0, 1.0, 0.0, 0.0, 1.0, 0.0, 0.0, 1.0, 0.0, 0.0, 1.0, 0.0, 0.0, 1.0, 0.0, 0.0, 1.0, 0.0, 0.0, 1.0, 0.0, 0.0, 1.0, 0.0, 0.0, 1.0, 0.0, 0.0, 1.0, 0.0, 0.0, 1.0, 0.0, 0.0, 1.0, 0.0, 0.0, 1.0, 0.0, 0.0, 1.0, 0.0, 0.0, 1.0, 0.0, 0.0, 1.0, 0.0, 0.0, 1.0, 0.0, 0.0, 1.0, 0.0, 0.0, 1.0, 0.0, 0.0, 1.0, 0.0, 0.0, -1.0, 3.56e-06, 0.0, -1.0, 0.000294, 0.0, -1.0, 2.006e-05, 0.0, -1.0, 0.0, 0.0, -1.0, 0.000294, 0.0, -1.0, 3.56e-06, 0.0, -1.0, 3.56e-06, 0.0, -1.0, 2.006e-05, 0.0, -1.0, 0.0, 0.0, -1.0, -1.108e-06, 0.0, -1.0, 0.0, 0.0, -1.0, 0.0, 0.0, -1.0, 2.006e-05, 0.0, -1.0, 0.0, 0.0, -1.0, 0.0, 0.0, -1.0, 0.0, 0.0, -1.0, 0.0, 0.0, -1.0, 0.0, 0.0, -1.0, 0.0, 0.0, -1.0, 0.0, 0.0, -1.0, 0.0, 0.0, -1.0, 0.0, 0.0, -1.0, 0.0, 0.0, -1.0, 0.0, 0.0, -1.0, 0.0, 0.0, -1.0, 0.0, 0.0, -1.0, 0.0, 0.0, -1.0, 0.0, 0.0, -1.0, 6.037e-06, 0.0, -1.0, 4.076e-07, 0.0, -1.0, 3.253e-05, 0.0, -1.0, 6.037e-06, 0.0, -1.0, 3.253e-05, 0.0, -1.0, 0.0, 0.0, -1.0, 0.0, 0.0, -1.0, 0.0, 0.0, -1.0, 0.0, 0.0, -1.0, 3.253e-05, 0.0, -1.0, 4.076e-07, 0.0, -1.0, 0.0, 0.0, -1.0, 0.0, 0.0, -1.0, 4.076e-07, 0.0, -1.0, 6.037e-06, 0.0, -1.0, 0.0, 0.0, -1.0, -3.499e-06, 0.0, -1.0, -3.499e-06, 0.0, -1.0, -1.108e-06, 0.0, -1.0, 2.006e-05, 0.0, -1.0, 0.0, 0.0, -1.0, 4.076e-07, 0.0, -1.0, 0.0, 0.0, -1.0, 4.076e-07, 0.0, -1.0, 0.0, 0.0, -1.0, 0.0, 0.0, -1.0, 0.0, 0.0, -1.0, 0.0, 0.0, -1.0, 0.0, 0.0, -1.0, 0.0, 0.0, -1.0, 0.0, 0.0, 0.0, -1.0, 0.0, 0.0, -1.0, 0.0, 0.0, -1.0, 0.0, 0.0, -1.0, 0.0, 0.0, -1.0, 0.0, 0.0, -1.0, 0.0, 0.0, -1.0, 0.0, -1.0, 0.0, 0.0, -1.0, 0.0, 0.0, -1.0, 0.0, 0.0, -1.0, 0.0, 0.0, 1.0, 0.0, 0.0, 1.0, 0.0, 0.0, 1.0, 0.0, 0.0, 1.0, 0.0, -0.00367, 0.7071, -0.7071, 0.0, 1.0, 1.91e-07, 0.0, 1.0, 1.962e-07, -0.003676, 0.7059, -0.7083, 0.0, 1.0, 1.91e-07, 0.0, 1.0, 0.0, 0.0, 1.0, 1.962e-07, 0.0, 1.0, 1.962e-07, 0.0, 1.0, 0.0, 0.0, 1.0, 0.0, 0.0, 1.0, 0.0, 0.0, 1.0, 0.0, 0.0, 1.0, 0.0, 0.0, 1.0, 0.0, 0.0, 1.0, 0.0, 0.0, 1.0, 0.0, 0.0, 1.0, 0.0, 0.0, 1.0, 0.0, 0.0, 1.0, 0.0, 0.0, 1.0, 0.0, 0.0, 1.0, 0.0, 0.0, 1.0, 0.0, 0.0, 1.0, 0.0, 0.0, 1.0, 0.0, -0.002071, -0.7436, 0.6687, 0.0, -1.0, 0.0, 0.0, -1.0, 0.0, 0.0, -0.7071, 0.7071, -1.0, 0.0, 0.0, -1.0, 0.0, 0.0, -1.0, 0.0, 0.0, -1.0, 0.0, 0.0, 0.00519, 0.0, -1.0, 0.00519, 0.0, -1.0, 0.00519, 0.0, -1.0, 0.00519, 0.0, -1.0, 0.4185, 0.0, 0.9082, 0.6507, 0.0, 0.7593, 0.6507, 0.0, 0.7593, 0.4185, 0.0, 0.9082, 0.9407, -0.07684, 0.3304, 0.1456, 0.5, -0.8537, 1.0, 0.0, 0.005028, 1.0, 0.0, 0.005028, 0.1291, 0.0, 0.9916, 0.1291, 0.0, 0.9916, 0.1298, 0.0, 0.9915, 0.1298, 0.0, 0.9915, -0.02433, 0.0, 0.9997, 0.4185, 0.0, 0.9082, 0.4185, 0.0, 0.9082, -0.02433, 0.0, 0.9997, 0.0, -0.7071, 0.7071, 0.0, 0.0, 1.0, 0.01405, 0.0, 0.9999, -0.002071, -0.7436, 0.6687, -0.1248, 0.0, 0.9922, -0.1248, 0.0, 0.9922, 0.1291, 0.0, 0.9916, 0.1291, 0.0, 0.9916, -0.6168, 0.0, 0.7871, -0.4207, 0.0, 0.9072, -0.4207, 0.0, 0.9072, -0.6168, 0.0, 0.7871, -1.0, 0.0, 0.0, -1.0, 0.0, 0.0, -1.0, 0.0, 0.0, -1.0, 0.0, 0.0, -0.2463, 0.0, 0.9692, -0.2463, 0.0, 0.9692, -0.1248, 0.0, 0.9922, -0.1248, 0.0, 0.9922, 0.6687, 0.0, 0.7435, 0.9076, 0.0, 0.4198, 0.9076, 0.0, 0.4198, 0.6687, 0.0, 0.7435, -1.0, 0.0, 0.0, -1.0, 0.0, 0.0, -1.0, 0.0, 0.0, -1.0, 0.0, 0.0, 0.9076, 0.0, 0.4198, 0.7565, 0.0, 0.654, 0.7565, 0.0, 0.654, 0.9076, 0.0, 0.4198, 0.00519, 0.0, -1.0, 0.00519, 0.0, -1.0, 0.00519, 0.0, -1.0, 0.00519, 0.0, -1.0, 0.1298, 0.0, 0.9915, 0.1298, 0.0, 0.9915, 0.0, 0.0, 1.0, 0.0, 0.0, 1.0, 0.0, 0.0, -1.0, 0.0, 0.0, -1.0, 0.0, 0.0, -1.0, 0.0, 0.0, -1.0, 0.7565, 0.0, 0.654, 0.3114, 0.0, 0.9503, 0.3114, 0.0, 0.9503, 0.7565, 0.0, 0.654, -0.4207, 0.0, 0.9072, -0.02433, 0.0, 0.9997, -0.02433, 0.0, 0.9997, -0.4207, 0.0, 0.9072, 0.0, 0.0, 1.0, 0.0, 0.0, 1.0, 0.0, 0.0, 1.0, 0.0, 0.0, 1.0, 0.3114, 0.0, 0.9503, -0.002071, -0.7436, 0.6687, 0.01405, 0.0, 0.9999, 0.3114, 0.0, 0.9503, 0.296, 0.0, 0.9552, 0.6687, 0.0, 0.7435, 0.6687, 0.0, 0.7435, 0.296, 0.0, 0.9552, 0.0, 0.0, -1.0, 0.0, 0.0, -1.0, 0.0, 0.0, -1.0, 0.0, 0.0, -1.0, 0.0, 0.0, 1.0, 0.0, 0.0, 1.0, 0.0, 0.0, 1.0, 0.0, 0.0, 1.0, -1.0, 0.0, 0.0, -1.0, 0.0, 0.0, -1.0, 0.0, 0.0, -1.0, 0.0, 0.0, -1.0, 0.0, 0.0, -1.0, 0.0, 0.0, -1.0, 0.0, 0.0, -1.0, 0.0, 0.0, -1.0, 0.0, 0.0, -1.0, 0.0, 0.0, -1.0, 0.0, 0.0, -1.0, 0.0, 0.0, 0.0, 0.0, -1.0, 0.0, 0.0, -1.0, 0.0, 0.0, -1.0, 0.0, 0.0, -1.0, 1.0, 0.0, 0.0, 1.0, 0.0, 0.0, 1.0, 0.0, 0.0, 1.0, 0.0, 0.0, -1.0, 0.0, 0.0, -1.0, 0.0, 0.0, -1.0, 0.0, 0.0, -1.0, 0.0, 0.0, 1.0, 0.0, 0.005028, 1.0, 0.0, 0.005028, 1.0, 0.0, 0.002514, 0.9407, -0.07684, 0.3304, 1.0, 0.0, 0.0, 1.0, 0.0, 0.0, 1.0, 0.0, 0.0, 1.0, 0.0, 0.0, 0.0, 0.0, -1.0, 0.0, 0.0, -1.0, 0.0, 0.0, -1.0, 0.0, 0.0, -1.0, -0.2463, 0.0, 0.9692, -0.2463, 0.0, 0.9692, -0.2463, 0.0, 0.9692, -0.2463, 0.0, 0.9692, 0.0, 1.0, 0.0, 0.0, 1.0, 0.0, 0.0, 1.0, 0.0, 0.0, 1.0, 0.0, 0.0, 1.0, 0.0, 0.0, 1.0, 0.0, 0.0, 1.0, 0.0, 0.0, 1.0, 0.0, 0.0, 1.0, 0.0, 0.0, 1.0, 0.0, 0.0, 1.0, 0.0, 0.0, 0.0, -1.0, 0.0, 0.0, -1.0, 0.0, 0.0, -1.0, 0.0, 0.0, -1.0, 0.0, 0.0, -1.0, 0.0, 0.0, -1.0, 0.0, 0.0, -1.0, 0.0, 0.0, -1.0, 0.0, 0.0, -1.0, 0.0, 0.0, -1.0, 0.0, 0.0, -1.0, 0.0, 0.0, -1.0, 0.9407, -0.07684, 0.3304, 0.0, 0.0, -1.0, 0.0, 0.0, -1.0, 0.1456, 0.5, -0.8537, 0.9407, -0.07684, 0.3304, 1.0, 0.0, 0.002514, 1.0, 0.0, 0.0, 1.0, 0.0, 0.0, 0.0, 1.0, 0.0, 0.0, 1.0, 0.0, 0.0, 1.0, 0.0, 0.0, 1.0, 0.0, 0.0, 1.0, 0.0, 0.0, 1.0, 0.0, 0.0, 1.0, 0.0, 0.0, 1.0, 0.0, 0.0, 1.0, 0.0, 0.0, 1.0, 0.0, 0.0, 1.0, 0.0, 0.0, 1.0, 0.0, 0.0, 1.0, 0.0, 0.0, 1.0, 0.0, 0.0, 1.0, 0.0, 0.0, 1.0, 0.0, 0.0, 1.0, 0.0, 0.0, 1.0, 0.0, 0.0, 1.0, 0.0, 0.0, 1.0, 0.0, 0.0, 1.0, 0.0, 0.0, 1.0, 0.0, 0.0, 1.0, 0.0, 0.0, 1.0, 0.0, 0.0, 1.0, 0.0, 0.0, 1.0, 0.0, 0.0, 1.0, 0.0, 0.0, 1.0, 0.0, 0.0, 1.0, 0.0, 0.0, 1.0, 0.0, 0.0, 1.0, 0.0, 0.0, 1.0, 0.0, 0.0, 1.0, 0.0, 0.0, 1.0, 0.0, 0.0, 1.0, 0.0, 0.0, -1.0, 3.56e-06, 0.0, -1.0, 1.826e-05, 0.0, -1.0, 0.000294, 0.0, -1.0, 0.0, 0.0, -1.0, 3.56e-06, 0.0, -1.0, 0.000294, 0.0, -1.0, 3.56e-06, 0.0, -1.0, -9.102e-07, 0.0, -1.0, 1.826e-05, 0.0, -1.0, -3.019e-06, 0.0, -1.0, 1.826e-05, 0.0, -1.0, -9.102e-07, 0.0, -1.0, -7.386e-07, 0.0, -1.0, -9.102e-07, 0.0, -1.0, 0.0, 0.0, -1.0, 0.0, 0.0, -1.0, -7.386e-07, 0.0, -1.0, 0.0, 0.0, -1.0, 0.0, 0.0, -1.0, 0.0, 0.0, -1.0, 0.0, 0.0, -1.0, 0.0, 0.0, -1.0, 0.0, 0.0, -1.0, 0.0, 0.0, -1.0, 0.0, 0.0, -1.0, 0.0, 0.0, -1.0, 6.037e-06, 0.0, -1.0, 0.0, 0.0, -1.0, 0.0, 0.0, -1.0, 4.076e-07, 0.0, -1.0, 6.037e-06, 0.0, -1.0, 3.253e-05, 0.0, -1.0, 3.253e-05, 0.0, -1.0, 0.0, 0.0, -1.0, 0.0, 0.0, -1.0, 0.0, 0.0, -1.0, 0.0, 0.0, -1.0, 0.0, 0.0, -1.0, 4.076e-07, 0.0, -1.0, 3.253e-05, 0.0, -1.0, 0.0, 0.0, -1.0, 0.0, 0.0, -1.0, 6.037e-06, 0.0, -1.0, 4.076e-07, 0.0, -1.0, -3.499e-06, 0.0, -1.0, 1.826e-05, 0.0, -1.0, -3.019e-06, 0.0, -1.0, -3.499e-06, 0.0, -1.0, 0.0, 0.0, -1.0, 0.0, 0.0, -1.0, 4.076e-07, 0.0, -1.0, 4.076e-07, 0.0, -1.0, 0.0, 0.0, -1.0, 0.0, 0.0, -1.0, 0.0, 0.0, -1.0, 0.0, 0.0, -1.0, 0.0, 0.0, -1.0, 0.0, 0.0, -1.0, 0.0, 0.0, 0.0, -1.0, 0.0, 0.0, -1.0, 0.0, 0.0, -1.0, 0.0, 0.0, -1.0, 0.0, 0.0, -1.0, 0.0, 0.0, -1.0, 0.0, 0.0, -1.0, 0.0, -1.0, 0.0, 0.0, -1.0, 0.0, 0.0, -1.0, 0.0, 0.0, -1.0, 0.0, 0.0, 1.0, 0.0, 0.0, 1.0, 0.0, 0.0, 1.0, 0.0, 0.0, 1.0, 0.0, 0.0, 1.0, 3.869e-07, 0.0, 1.0, 3.869e-07, 0.0, 1.0, 1.962e-07, 0.0, 1.0, 1.91e-07, 0.0, 1.0, 1.91e-07, 0.0, 1.0, 1.962e-07, 0.0, 1.0, 0.0, 0.0, 1.0, 1.962e-07, 0.0, 1.0, 0.0, 0.0, 1.0, 0.0, 0.0, 1.0, 0.0, 0.0, 1.0, 0.0, 0.0, 1.0, 0.0, 0.0, 1.0, 0.0, 0.0, 1.0, 0.0, 0.0, 1.0, 0.0, 0.0, 1.0, 0.0, 0.0, 1.0, 0.0, 0.0, 1.0, 0.0, 0.0, 1.0, 0.0, 0.0, 1.0, 0.0, 0.0, 1.0, 0.0, 0.0, 1.0, 0.0, 0.0, 1.0, 0.0])] * 3)])
me_plane_001 = bpy.data.meshes.new('Plane.001')
me_plane_001.from_pydata([(0.0, -1.231, 0.1173), (0.3119, -1.231, 0.1213), (0.0, 1.303, 0.1937), (0.3119, 1.303, 0.1976), (0.0, -1.231, 0.7797), (0.3119, -1.231, 0.8832), (0.0, 1.303, 0.8898), (0.3119, 1.303, 0.9933), (0.2794, -1.231, 0.1213), (0.2794, 1.303, 0.1976), (0.2794, -1.231, 0.8832), (0.2794, 1.303, 0.9933), (0.2506, 1.303, 0.1976), (0.2506, 1.303, 0.9933), (0.2506, -1.231, 0.1213), (0.2506, -1.231, 0.8832), (0.1764, 1.303, 0.1976), (0.1764, 1.303, 0.9611), (0.1764, -1.231, 0.1213), (0.1764, -1.231, 0.851), (0.08813, 1.303, 0.1976), (0.08813, 1.303, 0.9077), (0.08813, -1.231, 0.1213), (0.08813, -1.231, 0.7976), (0.0, -1.231, 0.9173), (0.08813, -1.231, 0.9213), (0.1764, -1.231, 0.9213), (0.2506, -1.231, 0.9213), (0.2794, -1.231, 0.9213), (0.3119, -1.231, 0.9213), (0.0, -1.315, 0.1173), (0.3119, -1.315, 0.1213), (0.2794, -1.315, 0.1213), (0.2506, -1.315, 0.1213), (0.1764, -1.315, 0.1213), (0.08813, -1.315, 0.1213), (0.0, -1.315, 0.9173), (0.08813, -1.315, 0.9213), (0.1764, -1.315, 0.9213), (0.2506, -1.315, 0.9213), (0.2794, -1.315, 0.9213), (0.3119, -1.315, 0.9213), (0.3119, 0.7414, 0.1976), (0.0, 0.7414, 0.1937), (0.3119, 0.7414, 0.9596), (0.0, 0.7414, 0.8561), (0.2794, 0.7414, 0.9596), (0.2794, 0.7414, 0.1976), (0.2506, 0.7414, 0.9596), (0.2506, 0.7414, 0.1976), (0.1764, 0.7414, 0.9274), (0.1764, 0.7414, 0.1976), (0.08813, 0.7414, 0.8747), (0.08813, 0.7414, 0.1976), (0.357, 0.7414, 0.1976), (0.357, 0.7414, 0.9596), (0.3119, 0.7414, 1.25), (0.357, 0.7414, 1.28), (0.2456, 0.7414, 1.357), (0.2752, 0.7414, 1.407), (0.1369, 0.7414, 1.402), (0.1596, 0.7414, 1.457), (0.0, 0.7414, 1.426), (0.0, 0.7414, 1.478), (0.357, 1.381, 0.1976), (0.357, 1.381, 0.9596), (0.3123, 1.381, 0.1976), (0.357, 1.381, 1.28), (0.2677, 1.381, 0.1976), (0.2752, 1.381, 1.407), (0.1785, 1.381, 0.1976), (0.1596, 1.381, 1.457), (0.0, 1.381, 0.1937), (0.0, 1.381, 1.478), (0.1369, 1.298, 1.402), (0.0, 1.298, 1.426), (0.3119, 1.298, 1.284), (0.2456, 1.298, 1.357), (0.2231, 1.381, 0.1976), (0.08924, 1.381, 0.1976), (-0.3119, -1.231, 0.1213), (-0.3119, 1.303, 0.1976), (-0.3119, -1.231, 0.8832), (-0.3119, 1.303, 0.9933), (-0.2794, -1.231, 0.1213), (-0.2794, 1.303, 0.1976), (-0.2794, -1.231, 0.8832), (-0.2794, 1.303, 0.9933), (-0.2506, 1.303, 0.1976), (-0.2506, 1.303, 0.9933), (-0.2506, -1.231, 0.1213), (-0.2506, -1.231, 0.8832), (-0.1764, 1.303, 0.1976), (-0.1764, 1.303, 0.9611), (-0.1764, -1.231, 0.1213), (-0.1764, -1.231, 0.851), (-0.08813, 1.303, 0.1976), (-0.08813, 1.303, 0.9077), (-0.08813, -1.231, 0.1213), (-0.08813, -1.231, 0.7976), (-0.08813, -1.231, 0.9213), (-0.1764, -1.231, 0.9213), (-0.2506, -1.231, 0.9213), (-0.2794, -1.231, 0.9213), (-0.3119, -1.231, 0.9213), (-0.3119, -1.315, 0.1213), (-0.2794, -1.315, 0.1213), (-0.2506, -1.315, 0.1213), (-0.1764, -1.315, 0.1213), (-0.08813, -1.315, 0.1213), (-0.08813, -1.315, 0.9213), (-0.1764, -1.315, 0.9213), (-0.2506, -1.315, 0.9213), (-0.2794, -1.315, 0.9213), (-0.3119, -1.315, 0.9213), (-0.3119, 0.7414, 0.1976), (-0.3119, 0.7414, 0.9596), (-0.2794, 0.7414, 0.9596), (-0.2794, 0.7414, 0.1976), (-0.2506, 0.7414, 0.9596), (-0.2506, 0.7414, 0.1976), (-0.1764, 0.7414, 0.9274), (-0.1764, 0.7414, 0.1976), (-0.08813, 0.7414, 0.8747), (-0.08813, 0.7414, 0.1976), (-0.357, 0.7414, 0.1976), (-0.357, 0.7414, 0.9596), (-0.3119, 0.7414, 1.25), (-0.357, 0.7414, 1.28), (-0.2456, 0.7414, 1.357), (-0.2752, 0.7414, 1.407), (-0.1369, 0.7414, 1.402), (-0.1596, 0.7414, 1.457), (-0.357, 1.381, 0.1976), (-0.357, 1.381, 0.9596), (-0.3123, 1.381, 0.1976), (-0.357, 1.381, 1.28), (-0.2677, 1.381, 0.1976), (-0.2752, 1.381, 1.407), (-0.1785, 1.381, 0.1976), (-0.1596, 1.381, 1.457), (-0.1369, 1.298, 1.402), (-0.3119, 1.298, 1.284), (-0.2456, 1.298, 1.357), (-0.2231, 1.381, 0.1976), (-0.08924, 1.381, 0.1976), (0.3229, 0.7414, 1.352), (0.2856, 0.7414, 1.312), (0.3229, 1.381, 1.352), (0.2856, 1.298, 1.329), (-0.3284, 0.7414, 1.344), (-0.291, 0.7414, 1.304), (-0.3284, 1.381, 1.344), (-0.291, 1.298, 1.321)], [], [(53, 43, 2, 20), (52, 21, 6, 45), (78, 68, 12), (16, 70, 78, 12), (44, 7, 11, 46), (42, 47, 9, 3), (79, 70, 16, 20), (15, 19, 26, 27), (46, 11, 13, 48), (47, 49, 12, 9), (19, 23, 25, 26), (2, 72, 79, 20), (48, 13, 17, 50), (49, 51, 16, 12), (23, 4, 24, 25), (3, 64, 54, 42), (50, 17, 21, 52), (51, 53, 20, 16), (10, 15, 27, 28), (5, 10, 28, 29), (0, 22, 35, 30), (25, 24, 36, 37), (5, 41, 31, 1), (29, 28, 40, 41), (18, 14, 33, 34), (14, 8, 32, 33), (26, 25, 37, 38), (27, 26, 38, 39), (22, 18, 34, 35), (29, 41, 5), (8, 1, 31, 32), (28, 27, 39, 40), (30, 35, 37, 36), (35, 34, 38, 37), (34, 33, 39, 38), (33, 32, 40, 39), (31, 41, 40, 32), (18, 22, 53, 51), (19, 50, 52, 23), (14, 18, 51, 49), (15, 48, 50, 19), (8, 14, 49, 47), (10, 46, 48, 15), (1, 8, 47, 42), (5, 44, 46, 10), (1, 42, 44, 5), (23, 52, 45, 4), (22, 0, 43, 53), (44, 42, 54, 55), (44, 55, 57, 56), (147, 146, 59, 58), (58, 59, 61, 60), (60, 61, 63, 62), (11, 76, 13), (61, 59, 69, 71), (76, 11, 7), (57, 55, 65, 67), (63, 61, 71, 73), (13, 76, 149, 77), (55, 54, 64, 65), (146, 57, 67, 148), (12, 68, 9), (9, 68, 66, 3), (64, 3, 66), (58, 60, 74, 77), (147, 58, 77, 149), (60, 62, 75, 74), (44, 56, 76, 7), (13, 77, 74, 17), (74, 21, 17), (21, 74, 75, 6), (73, 79, 72), (73, 71, 79), (79, 71, 70), (71, 69, 70), (70, 69, 78), (78, 69, 68), (69, 148, 67, 68), (68, 67, 66), (66, 67, 64), (124, 96, 2, 43), (123, 45, 6, 97), (144, 88, 137), (92, 88, 144, 139), (116, 117, 87, 83), (115, 81, 85, 118), (145, 96, 92, 139), (91, 102, 101, 95), (117, 119, 89, 87), (118, 85, 88, 120), (95, 101, 100, 99), (2, 96, 145, 72), (119, 121, 93, 89), (120, 88, 92, 122), (99, 100, 24, 4), (81, 115, 125, 133), (121, 123, 97, 93), (122, 92, 96, 124), (86, 103, 102, 91), (82, 104, 103, 86), (0, 30, 109, 98), (100, 110, 36, 24), (82, 80, 105, 114), (104, 114, 113, 103), (94, 108, 107, 90), (90, 107, 106, 84), (101, 111, 110, 100), (102, 112, 111, 101), (98, 109, 108, 94), (104, 82, 114), (84, 106, 105, 80), (103, 113, 112, 102), (30, 36, 110, 109), (109, 110, 111, 108), (108, 111, 112, 107), (107, 112, 113, 106), (105, 106, 113, 114), (94, 122, 124, 98), (95, 99, 123, 121), (90, 120, 122, 94), (91, 95, 121, 119), (84, 118, 120, 90), (86, 91, 119, 117), (80, 115, 118, 84), (82, 86, 117, 116), (80, 82, 116, 115), (99, 4, 45, 123), (98, 124, 43, 0), (116, 126, 125, 115), (116, 127, 128, 126), (151, 129, 130, 150), (129, 131, 132, 130), (131, 62, 63, 132), (87, 89, 142), (132, 140, 138, 130), (142, 83, 87), (128, 136, 134, 126), (63, 73, 140, 132), (89, 143, 153, 142), (126, 134, 133, 125), (150, 152, 136, 128), (88, 85, 137), (85, 81, 135, 137), (133, 135, 81), (129, 143, 141, 131), (151, 153, 143, 129), (131, 141, 75, 62), (116, 83, 142, 127), (89, 93, 141, 143), (141, 93, 97), (97, 6, 75, 141), (73, 72, 145), (73, 145, 140), (145, 139, 140), (140, 139, 138), (139, 144, 138), (144, 137, 138), (138, 137, 136, 152), (137, 135, 136), (135, 133, 136), (56, 147, 149, 76), (59, 146, 148, 69), (56, 57, 146, 147), (127, 142, 153, 151), (130, 138, 152, 150), (127, 151, 150, 128), (153, 152, 150, 151)])
me_plane_001.polygons.foreach_set('use_smooth', [True] * 167)
_k = set([(1, 31), (1, 42), (4, 23), (4, 99), (5, 10), (5, 29), (5, 44), (6, 21), (6, 97), (7, 11), (7, 44), (7, 76), (10, 15), (11, 13), (13, 17), (15, 19), (17, 21), (19, 23), (24, 25), (24, 100), (25, 26), (26, 27), (27, 28), (28, 29), (29, 41), (30, 35), (30, 109), (31, 32), (32, 33), (33, 34), (34, 35), (36, 37), (36, 110), (37, 38), (38, 39), (39, 40), (40, 41), (42, 44), (42, 54), (54, 55), (54, 64), (55, 57), (64, 66), (66, 68), (68, 78), (70, 78), (70, 79), (72, 79), (72, 145), (74, 75), (74, 77), (75, 141), (76, 149), (77, 149), (80, 105), (80, 115), (82, 86), (82, 104), (82, 116), (83, 87), (83, 116), (83, 142), (86, 91), (87, 89), (89, 93), (91, 95), (93, 97), (95, 99), (100, 101), (101, 102), (102, 103), (103, 104), (104, 114), (105, 106), (105, 114), (106, 107), (107, 108), (108, 109), (110, 111), (111, 112), (112, 113), (113, 114), (115, 116), (115, 125), (125, 126), (125, 133), (126, 128), (133, 135), (135, 137), (137, 144), (139, 144), (139, 145), (141, 143), (142, 153), (143, 153)])
me_plane_001.attributes.new('sharp_edge', 'BOOLEAN', 'EDGE').data.foreach_set('value', [ (min(e.vertices), max(e.vertices)) in _k for e in me_plane_001.edges])
_uv = me_plane_001.uv_layers.new(name='UVMap')
_uv.uv.foreach_set('vector', [0.07242, 0.5524, 0.09609, 0.5524, 0.09609, 0.7031, 0.07243, 0.7031, 0.3066, 0.5299, 0.3066, 0.6808, 0.2825, 0.6805, 0.2825, 0.5297, 0.03622, 0.724, 0.02425, 0.724, 0.02884, 0.7031, 0.04875, 0.7031, 0.04819, 0.724, 0.03622, 0.724, 0.02884, 0.7031, 0.3723, 0.5311, 0.3724, 0.6821, 0.3637, 0.6821, 0.3636, 0.5311, 0.01238, 0.5524, 0.0211, 0.5524, 0.02111, 0.7031, 0.01239, 0.7031, 0.07213, 0.724, 0.04819, 0.724, 0.04875, 0.7031, 0.07243, 0.7031, 0.9028, 0.8049, 0.8829, 0.8135, 0.8829, 0.7946, 0.9028, 0.7947, 0.3636, 0.5311, 0.3637, 0.6821, 0.356, 0.6821, 0.3559, 0.5311, 0.0211, 0.5524, 0.02884, 0.5524, 0.02884, 0.7031, 0.02111, 0.7031, 0.8829, 0.8135, 0.859, 0.8276, 0.8594, 0.7946, 0.8829, 0.7946, 0.09609, 0.7031, 0.09609, 0.724, 0.07213, 0.724, 0.07243, 0.7031, 0.3559, 0.5311, 0.356, 0.6821, 0.3343, 0.6816, 0.3342, 0.5306, 0.02884, 0.5524, 0.04874, 0.5524, 0.04875, 0.7031, 0.02884, 0.7031, 0.859, 0.8276, 0.8355, 0.8322, 0.8355, 0.795, 0.8594, 0.7946, 0.01239, 0.7031, 0.0003041, 0.724, 0.000297, 0.5524, 0.01238, 0.5524, 0.3342, 0.5306, 0.3343, 0.6816, 0.3066, 0.6808, 0.3066, 0.5299, 0.04874, 0.5524, 0.07242, 0.5524, 0.07243, 0.7031, 0.04875, 0.7031, 0.9105, 0.8049, 0.9028, 0.8049, 0.9028, 0.7947, 0.9105, 0.7947, 0.9193, 0.8049, 0.9105, 0.8049, 0.9105, 0.7947, 0.9193, 0.7947, 0.09609, 0.02275, 0.07243, 0.02277, 0.07243, 0.000303, 0.09609, 0.000297, 0.8594, 0.7946, 0.8355, 0.795, 0.8355, 0.772, 0.8593, 0.7723, 0.5775, 0.5298, 0.5881, 0.5521, 0.3735, 0.5561, 0.3731, 0.5336, 0.9193, 0.7947, 0.9105, 0.7947, 0.9105, 0.7722, 0.9193, 0.7722, 0.04875, 0.02277, 0.02884, 0.02277, 0.02884, 0.0003043, 0.04875, 0.0003042, 0.02884, 0.02277, 0.0211, 0.02277, 0.0211, 0.0003045, 0.02884, 0.0003043, 0.8829, 0.7946, 0.8594, 0.7946, 0.8593, 0.7723, 0.8829, 0.7722, 0.9028, 0.7947, 0.8829, 0.7946, 0.8829, 0.7722, 0.9028, 0.7722, 0.07243, 0.02277, 0.04875, 0.02277, 0.04875, 0.0003042, 0.07243, 0.000303, 0.5877, 0.5296, 0.5881, 0.5521, 0.5775, 0.5298, 0.0211, 0.02277, 0.01239, 0.02277, 0.01239, 0.0003045, 0.0211, 0.0003045, 0.9105, 0.7947, 0.9028, 0.7947, 0.9028, 0.7722, 0.9105, 0.7722, 0.8354, 0.5566, 0.8588, 0.5577, 0.8593, 0.7723, 0.8355, 0.772, 0.8588, 0.5577, 0.8826, 0.5576, 0.8829, 0.7722, 0.8593, 0.7723, 0.8826, 0.5576, 0.9025, 0.5576, 0.9028, 0.7722, 0.8829, 0.7722, 0.9025, 0.5576, 0.9103, 0.5576, 0.9105, 0.7722, 0.9028, 0.7722, 0.919, 0.5576, 0.9193, 0.7722, 0.9105, 0.7722, 0.9103, 0.5576, 0.04875, 0.02277, 0.07243, 0.02277, 0.07242, 0.5524, 0.04874, 0.5524, 0.3343, 0.001045, 0.3342, 0.5306, 0.3066, 0.5299, 0.3066, 0.0004841, 0.02884, 0.02277, 0.04875, 0.02277, 0.04874, 0.5524, 0.02884, 0.5524, 0.356, 0.001385, 0.3559, 0.5311, 0.3342, 0.5306, 0.3343, 0.001045, 0.0211, 0.02277, 0.02884, 0.02277, 0.02884, 0.5524, 0.0211, 0.5524, 0.3638, 0.001387, 0.3636, 0.5311, 0.3559, 0.5311, 0.356, 0.001385, 0.01239, 0.02277, 0.0211, 0.02277, 0.0211, 0.5524, 0.01238, 0.5524, 0.3725, 0.001389, 0.3723, 0.5311, 0.3636, 0.5311, 0.3638, 0.001387, 0.3731, 0.5336, 0.3837, 0.004105, 0.5881, 0.000297, 0.5775, 0.5298, 0.3066, 0.0004841, 0.3066, 0.5299, 0.2825, 0.5297, 0.2825, 0.000297, 0.07243, 0.02277, 0.09609, 0.02275, 0.09609, 0.5524, 0.07242, 0.5524, 0.9927, 0.3078, 0.9997, 0.5121, 0.9876, 0.5126, 0.9806, 0.3082, 0.9927, 0.3078, 0.9806, 0.3082, 0.9777, 0.2223, 0.99, 0.2299, 0.9891, 0.2021, 0.9738, 0.2006, 0.9718, 0.1822, 0.9883, 0.1837, 0.9883, 0.1837, 0.9718, 0.1822, 0.9734, 0.1503, 0.9896, 0.149, 0.9896, 0.149, 0.9734, 0.1503, 0.9753, 0.1095, 0.9887, 0.11, 0.1165, 0.8833, 0.03858, 0.892, 0.1165, 0.8755, 0.9734, 0.1503, 0.9718, 0.1822, 0.8048, 0.1866, 0.8043, 0.1502, 0.03858, 0.892, 0.1165, 0.8833, 0.1165, 0.892, 0.9777, 0.2223, 0.9806, 0.3082, 0.8091, 0.3141, 0.8061, 0.2282, 0.9753, 0.1095, 0.9734, 0.1503, 0.8043, 0.1502, 0.8049, 0.1045, 0.1165, 0.8755, 0.03858, 0.892, 0.0263, 0.8849, 0.01901, 0.8742, 0.9806, 0.3082, 0.9876, 0.5126, 0.8161, 0.5184, 0.8091, 0.3141, 0.9738, 0.2006, 0.9777, 0.2223, 0.8061, 0.2282, 0.8054, 0.2066, 0.02884, 0.7031, 0.02425, 0.724, 0.02111, 0.7031, 0.02111, 0.7031, 0.02425, 0.724, 0.01228, 0.724, 0.01239, 0.7031, 0.0003041, 0.724, 0.01239, 0.7031, 0.01228, 0.724, 0.3425, 0.7948, 0.3427, 0.8265, 0.1934, 0.8271, 0.1932, 0.7955, 0.3425, 0.7788, 0.3425, 0.7948, 0.1932, 0.7955, 0.1932, 0.7825, 0.3427, 0.8265, 0.3428, 0.8637, 0.1936, 0.8644, 0.1934, 0.8271, 0.3433, 0.6827, 0.3426, 0.7606, 0.1932, 0.7683, 0.1925, 0.6904, 0.1165, 0.8755, 0.01901, 0.8742, 0.006732, 0.845, 0.1251, 0.8556, 0.006732, 0.845, 0.1394, 0.8319, 0.1251, 0.8556, 0.1394, 0.8319, 0.006732, 0.845, 0.000297, 0.8083, 0.1442, 0.8083, 0.4689, 0.9012, 0.4449, 0.5577, 0.4689, 0.5566, 0.4689, 0.9012, 0.426, 0.8956, 0.4449, 0.5577, 0.4449, 0.5577, 0.426, 0.8956, 0.421, 0.5577, 0.426, 0.8956, 0.395, 0.8821, 0.421, 0.5577, 0.421, 0.5577, 0.395, 0.8821, 0.409, 0.5577, 0.409, 0.5577, 0.395, 0.8821, 0.397, 0.5577, 0.395, 0.8821, 0.3822, 0.8675, 0.3731, 0.848, 0.397, 0.5577, 0.397, 0.5577, 0.3731, 0.848, 0.3851, 0.5577, 0.3851, 0.5577, 0.3731, 0.848, 0.3731, 0.5577, 0.1198, 0.5524, 0.1198, 0.7031, 0.09609, 0.7031, 0.09609, 0.5524, 0.2584, 0.5299, 0.2825, 0.5297, 0.2825, 0.6805, 0.2583, 0.6808, 0.156, 0.724, 0.1633, 0.7031, 0.1679, 0.724, 0.1434, 0.7031, 0.1633, 0.7031, 0.156, 0.724, 0.144, 0.724, 0.1926, 0.5311, 0.2014, 0.5311, 0.2012, 0.6821, 0.1925, 0.6821, 0.1798, 0.5524, 0.1798, 0.7031, 0.1711, 0.7031, 0.1711, 0.5524, 0.1201, 0.724, 0.1198, 0.7031, 0.1434, 0.7031, 0.144, 0.724, 0.7682, 0.8049, 0.7682, 0.7947, 0.7881, 0.7946, 0.7881, 0.8135, 0.2014, 0.5311, 0.2091, 0.5311, 0.209, 0.6821, 0.2012, 0.6821, 0.1711, 0.5524, 0.1711, 0.7031, 0.1633, 0.7031, 0.1633, 0.5524, 0.7881, 0.8135, 0.7881, 0.7946, 0.8116, 0.7946, 0.812, 0.8276, 0.09609, 0.7031, 0.1198, 0.7031, 0.1201, 0.724, 0.09609, 0.724, 0.2091, 0.5311, 0.2308, 0.5306, 0.2307, 0.6816, 0.209, 0.6821, 0.1633, 0.5524, 0.1633, 0.7031, 0.1434, 0.7031, 0.1434, 0.5524, 0.812, 0.8276, 0.8116, 0.7946, 0.8355, 0.795, 0.8355, 0.8322, 0.1798, 0.7031, 0.1798, 0.5524, 0.1919, 0.5524, 0.1919, 0.724, 0.2308, 0.5306, 0.2584, 0.5299, 0.2583, 0.6808, 0.2307, 0.6816, 0.1434, 0.5524, 0.1434, 0.7031, 0.1198, 0.7031, 0.1198, 0.5524, 0.7605, 0.8049, 0.7604, 0.7947, 0.7682, 0.7947, 0.7682, 0.8049, 0.7517, 0.8049, 0.7517, 0.7947, 0.7604, 0.7947, 0.7605, 0.8049, 0.09609, 0.02275, 0.09609, 0.000297, 0.1198, 0.000303, 0.1198, 0.02277, 0.8116, 0.7946, 0.8117, 0.7723, 0.8355, 0.772, 0.8355, 0.795, 0.7931, 0.02657, 0.5887, 0.02276, 0.5891, 0.000297, 0.8037, 0.004295, 0.7517, 0.7947, 0.7517, 0.7722, 0.7604, 0.7722, 0.7604, 0.7947, 0.1434, 0.02277, 0.1434, 0.0003042, 0.1633, 0.0003045, 0.1633, 0.02277, 0.1633, 0.02277, 0.1633, 0.0003045, 0.1711, 0.0003045, 0.1711, 0.02277, 0.7881, 0.7946, 0.7881, 0.7722, 0.8117, 0.7723, 0.8116, 0.7946, 0.7682, 0.7947, 0.7682, 0.7722, 0.7881, 0.7722, 0.7881, 0.7946, 0.1198, 0.02277, 0.1198, 0.000303, 0.1434, 0.0003042, 0.1434, 0.02277, 0.8033, 0.02676, 0.7931, 0.02657, 0.8037, 0.004295, 0.1711, 0.02277, 0.1711, 0.0003045, 0.1798, 0.0003045, 0.1798, 0.02277, 0.7604, 0.7947, 0.7604, 0.7722, 0.7682, 0.7722, 0.7682, 0.7947, 0.8354, 0.5566, 0.8355, 0.772, 0.8117, 0.7723, 0.8121, 0.5577, 0.8121, 0.5577, 0.8117, 0.7723, 0.7881, 0.7722, 0.7883, 0.5577, 0.7883, 0.5577, 0.7881, 0.7722, 0.7682, 0.7722, 0.7684, 0.5576, 0.7684, 0.5576, 0.7682, 0.7722, 0.7604, 0.7722, 0.7606, 0.5576, 0.7519, 0.5576, 0.7606, 0.5576, 0.7604, 0.7722, 0.7517, 0.7722, 0.1434, 0.02277, 0.1434, 0.5524, 0.1198, 0.5524, 0.1198, 0.02277, 0.2306, 0.001045, 0.2583, 0.0004841, 0.2584, 0.5299, 0.2308, 0.5306, 0.1633, 0.02277, 0.1633, 0.5524, 0.1434, 0.5524, 0.1434, 0.02277, 0.2089, 0.001385, 0.2306, 0.001045, 0.2308, 0.5306, 0.2091, 0.5311, 0.1711, 0.02277, 0.1711, 0.5524, 0.1633, 0.5524, 0.1633, 0.02277, 0.2012, 0.001387, 0.2089, 0.001385, 0.2091, 0.5311, 0.2014, 0.5311, 0.1798, 0.02277, 0.1798, 0.5524, 0.1711, 0.5524, 0.1711, 0.02277, 0.1925, 0.00139, 0.2012, 0.001387, 0.2014, 0.5311, 0.1926, 0.5311, 0.5887, 0.02276, 0.7931, 0.02657, 0.8037, 0.5561, 0.5993, 0.5522, 0.2583, 0.0004841, 0.2825, 0.000297, 0.2825, 0.5297, 0.2584, 0.5299, 0.1198, 0.02277, 0.1198, 0.5524, 0.09609, 0.5524, 0.09609, 0.02275, 0.5674, 0.6615, 0.5795, 0.6615, 0.5795, 0.8659, 0.5674, 0.8659, 0.5674, 0.6615, 0.5674, 0.5836, 0.5795, 0.5756, 0.5795, 0.6615, 0.9997, 0.01696, 0.9943, 0.03707, 0.9779, 0.03623, 0.9835, 0.01434, 0.9943, 0.03707, 0.9923, 0.07125, 0.9764, 0.06855, 0.9779, 0.03623, 0.9923, 0.07125, 0.9887, 0.11, 0.9753, 0.1095, 0.9764, 0.06855, 0.1165, 0.7333, 0.1165, 0.741, 0.03858, 0.7246, 0.9764, 0.06855, 0.8069, 0.05878, 0.8094, 0.02236, 0.9779, 0.03623, 0.03858, 0.7246, 0.1165, 0.7246, 0.1165, 0.7333, 0.5795, 0.5756, 0.7511, 0.5756, 0.7511, 0.6615, 0.5795, 0.6615, 0.9753, 0.1095, 0.8049, 0.1045, 0.8069, 0.05878, 0.9764, 0.06855, 0.1165, 0.741, 0.01902, 0.7424, 0.0285, 0.7302, 0.03858, 0.7246, 0.5795, 0.6615, 0.7511, 0.6615, 0.7511, 0.8659, 0.5795, 0.8659, 0.5795, 0.5566, 0.7511, 0.5566, 0.7511, 0.5756, 0.5795, 0.5756, 0.1633, 0.7031, 0.1711, 0.7031, 0.1679, 0.724, 0.1711, 0.7031, 0.1798, 0.7031, 0.1799, 0.724, 0.1679, 0.724, 0.1919, 0.724, 0.1799, 0.724, 0.1798, 0.7031, 0.3432, 0.9327, 0.1939, 0.9334, 0.1937, 0.9017, 0.343, 0.901, 0.3433, 0.9513, 0.1939, 0.9488, 0.1939, 0.9334, 0.3432, 0.9327, 0.343, 0.901, 0.1937, 0.9017, 0.1936, 0.8644, 0.3428, 0.8637, 0.7517, 0.9852, 0.7558, 0.8343, 0.8336, 0.8331, 0.8295, 0.9826, 0.1165, 0.741, 0.1251, 0.761, 0.006734, 0.7715, 0.01902, 0.7424, 0.006734, 0.7715, 0.1251, 0.761, 0.1394, 0.7846, 0.1394, 0.7846, 0.1442, 0.8083, 0.000297, 0.8083, 0.006734, 0.7715, 0.4689, 0.9012, 0.4689, 0.5566, 0.4928, 0.5577, 0.4689, 0.9012, 0.4928, 0.5577, 0.5117, 0.8956, 0.4928, 0.5577, 0.5167, 0.5577, 0.5117, 0.8956, 0.5117, 0.8956, 0.5167, 0.5577, 0.5427, 0.8821, 0.5167, 0.5577, 0.5287, 0.5577, 0.5427, 0.8821, 0.5287, 0.5577, 0.5407, 0.5577, 0.5427, 0.8821, 0.5427, 0.8821, 0.5407, 0.5577, 0.5646, 0.848, 0.557, 0.8653, 0.5407, 0.5577, 0.5527, 0.5577, 0.5646, 0.848, 0.5527, 0.5577, 0.5646, 0.5577, 0.5646, 0.848, 0.3426, 0.7606, 0.3425, 0.7788, 0.1932, 0.7825, 0.1932, 0.7683, 0.9718, 0.1822, 0.9738, 0.2006, 0.8054, 0.2066, 0.8048, 0.1866, 0.9936, 0.2217, 0.9777, 0.2223, 0.9738, 0.2006, 0.9891, 0.2021, 0.8295, 0.9826, 0.8336, 0.8331, 0.8452, 0.8328, 0.8452, 0.9822, 0.9779, 0.03623, 0.8094, 0.02236, 0.8112, 0.000297, 0.9835, 0.01434, 0.5652, 0.578, 0.566, 0.5624, 0.5795, 0.5566, 0.5795, 0.5756, 0.3468, 0.705, 0.3585, 0.6827, 0.3585, 0.8543, 0.3439, 0.8544])
me_plane_001.update()
me_icosphere_001 = bpy.data.meshes.new('Icosphere.001')
me_icosphere_001.from_pydata([(0.0, 0.0, -0.3), (0.2171, -0.1577, -0.1342), (-0.08292, -0.2552, -0.1342), (-0.2683, 0.0, -0.1342), (-0.08292, 0.2552, -0.1342), (0.2171, 0.1577, -0.1342), (0.08292, -0.2552, 0.1342), (-0.2171, -0.1577, 0.1342), (-0.2171, 0.1577, 0.1342), (0.08292, 0.2552, 0.1342), (0.2683, 0.0, 0.1342), (0.0, 0.0, 0.3), (-0.06985, -0.215, -0.1973), (-0.04874, -0.15, -0.2552), (-0.02328, -0.07166, -0.2904), (0.06095, -0.04429, -0.2904), (0.1276, -0.0927, -0.2552), (0.1829, -0.1329, -0.1973), (0.1596, -0.2045, -0.1507), (0.07886, -0.2427, -0.1577), (-0.008892, -0.2593, -0.1507), (0.2438, 0.08857, -0.1507), (0.2552, -8.759e-09, -0.1577), (0.2438, -0.08857, -0.1507), (0.06095, 0.04429, -0.2904), (0.1276, 0.0927, -0.2552), (0.1829, 0.1329, -0.1973), (-0.226, 0.0, -0.1973), (-0.1577, 0.0, -0.2552), (-0.07534, 0.0, -0.2904), (-0.1452, -0.215, -0.1507), (-0.2065, -0.15, -0.1577), (-0.2493, -0.07166, -0.1507), (-0.06985, 0.215, -0.1973), (-0.04874, 0.15, -0.2552), (-0.02328, 0.07166, -0.2904), (-0.2493, 0.07166, -0.1507), (-0.2065, 0.15, -0.1577), (-0.1452, 0.215, -0.1507), (-0.008892, 0.2593, -0.1507), (0.07886, 0.2427, -0.1577), (0.1596, 0.2045, -0.1507), (0.287, -0.04429, 0.07534), (0.2853, -0.0927, 0.0), (0.2582, -0.1329, -0.07535), (0.2582, 0.1329, -0.07535), (0.2853, 0.0927, 0.0), (0.287, 0.04429, 0.07534), (0.04656, -0.2866, 0.07535), (0.0, -0.3, 0.0), (-0.04656, -0.2866, -0.07535), (0.2061, -0.2045, -0.07535), (0.1763, -0.2427, 0.0), (0.1308, -0.2593, 0.07535), (-0.2582, -0.1329, 0.07535), (-0.2853, -0.0927, 0.0), (-0.287, -0.04429, -0.07534), (-0.1308, -0.2593, -0.07535), (-0.1763, -0.2427, 0.0), (-0.2061, -0.2045, 0.07535), (-0.2061, 0.2045, 0.07535), (-0.1763, 0.2427, 0.0), (-0.1308, 0.2593, -0.07535), (-0.287, 0.04429, -0.07534), (-0.2853, 0.0927, 0.0), (-0.2582, 0.1329, 0.07535), (0.1308, 0.2593, 0.07535), (0.1763, 0.2427, 0.0), (0.2061, 0.2045, -0.07535), (-0.04656, 0.2866, -0.07535), (0.0, 0.3, 0.0), (0.04656, 0.2866, 0.07535), (0.2493, -0.07166, 0.1507), (0.2065, -0.15, 0.1577), (0.1452, -0.215, 0.1507), (0.008892, -0.2593, 0.1507), (-0.07886, -0.2427, 0.1577), (-0.1596, -0.2045, 0.1507), (-0.2438, -0.08857, 0.1507), (-0.2552, 8.759e-09, 0.1577), (-0.2438, 0.08857, 0.1507), (-0.1596, 0.2045, 0.1507), (-0.07886, 0.2427, 0.1577), (0.008892, 0.2593, 0.1507), (0.1452, 0.215, 0.1507), (0.2065, 0.15, 0.1577), (0.2493, 0.07166, 0.1507), (0.02328, -0.07166, 0.2904), (0.04874, -0.15, 0.2552), (0.06985, -0.215, 0.1973), (0.226, 0.0, 0.1973), (0.1577, 0.0, 0.2552), (0.07534, 0.0, 0.2904), (-0.06095, -0.04429, 0.2904), (-0.1276, -0.0927, 0.2552), (-0.1829, -0.1329, 0.1973), (-0.06095, 0.04429, 0.2904), (-0.1276, 0.0927, 0.2552), (-0.1829, 0.1329, 0.1973), (0.02328, 0.07166, 0.2904), (0.04874, 0.15, 0.2552), (0.06985, 0.215, 0.1973), (0.1085, 0.07886, 0.2683), (0.1915, 0.07886, 0.2171), (0.1342, 0.1577, 0.2171), (-0.04146, 0.1276, 0.2683), (-0.01584, 0.2065, 0.2171), (-0.1085, 0.1763, 0.2171), (-0.1342, 0.0, 0.2683), (-0.2012, 0.04874, 0.2171), (-0.2012, -0.04874, 0.2171), (-0.04146, -0.1276, 0.2683), (-0.1085, -0.1763, 0.2171), (-0.01584, -0.2065, 0.2171), (0.1085, -0.07886, 0.2683), (0.1342, -0.1577, 0.2171), (0.1915, -0.07886, 0.2171), (0.2585, 0.1276, 0.08292), (0.2427, 0.1763, 8.2e-09), (0.2012, 0.2065, 0.08292), (-0.04146, 0.2853, 0.08292), (-0.0927, 0.2853, -1.394e-07), (-0.1342, 0.2552, 0.08292), (-0.2842, 0.04874, 0.08292), (-0.3, -1.148e-07, 1.968e-07), (-0.2842, -0.04874, 0.08292), (-0.1342, -0.2552, 0.08292), (-0.09271, -0.2853, -2.378e-07), (-0.04146, -0.2853, 0.08292), (0.2012, -0.2065, 0.08292), (0.2427, -0.1763, -5.74e-07), (0.2585, -0.1276, 0.08292), (0.09271, 0.2853, 0.0), (0.1342, 0.2552, -0.08292), (0.04146, 0.2853, -0.08292), (-0.2427, 0.1763, 0.0), (-0.2012, 0.2065, -0.08292), (-0.2585, 0.1276, -0.08292), (-0.2427, -0.1763, 0.0), (-0.2585, -0.1276, -0.08292), (-0.2012, -0.2065, -0.08292), (0.09271, -0.2853, 0.0), (0.04146, -0.2853, -0.08292), (0.1342, -0.2552, -0.08292), (0.3, -7.834e-09, 0.0), (0.2842, -0.04874, -0.08292), (0.2842, 0.04874, -0.08292), (0.1085, 0.1763, -0.2171), (0.04146, 0.1276, -0.2683), (0.01584, 0.2065, -0.2171), (-0.1342, 0.1577, -0.2171), (-0.1085, 0.07886, -0.2683), (-0.1915, 0.07886, -0.2171), (-0.1915, -0.07886, -0.2171), (-0.1085, -0.07886, -0.2683), (-0.1342, -0.1577, -0.2171), (0.2012, 0.04874, -0.2171), (0.2012, -0.04874, -0.2171), (0.1342, -2.173e-07, -0.2683), (0.01584, -0.2065, -0.2171), (0.04146, -0.1276, -0.2683), (0.1085, -0.1763, -0.2171)], [], [(0, 15, 14), (1, 17, 23), (0, 14, 29), (0, 29, 35), (0, 35, 24), (1, 23, 44), (2, 20, 50), (3, 32, 56), (4, 38, 62), (5, 41, 68), (1, 44, 51), (2, 50, 57), (3, 56, 63), (4, 62, 69), (5, 68, 45), (6, 74, 89), (7, 77, 95), (8, 80, 98), (9, 83, 101), (10, 86, 90), (92, 99, 11), (91, 102, 92), (90, 103, 91), (92, 102, 99), (102, 100, 99), (91, 103, 102), (103, 104, 102), (102, 104, 100), (104, 101, 100), (90, 86, 103), (86, 85, 103), (103, 85, 104), (85, 84, 104), (104, 84, 101), (84, 9, 101), (99, 96, 11), (100, 105, 99), (101, 106, 100), (99, 105, 96), (105, 97, 96), (100, 106, 105), (106, 107, 105), (105, 107, 97), (107, 98, 97), (101, 83, 106), (83, 82, 106), (106, 82, 107), (82, 81, 107), (107, 81, 98), (81, 8, 98), (96, 93, 11), (97, 108, 96), (98, 109, 97), (96, 108, 93), (108, 94, 93), (97, 109, 108), (109, 110, 108), (108, 110, 94), (110, 95, 94), (98, 80, 109), (80, 79, 109), (109, 79, 110), (79, 78, 110), (110, 78, 95), (78, 7, 95), (93, 87, 11), (94, 111, 93), (95, 112, 94), (93, 111, 87), (111, 88, 87), (94, 112, 111), (112, 113, 111), (111, 113, 88), (113, 89, 88), (95, 77, 112), (77, 76, 112), (112, 76, 113), (76, 75, 113), (113, 75, 89), (75, 6, 89), (87, 92, 11), (88, 114, 87), (89, 115, 88), (87, 114, 92), (114, 91, 92), (88, 115, 114), (115, 116, 114), (114, 116, 91), (116, 90, 91), (89, 74, 115), (74, 73, 115), (115, 73, 116), (73, 72, 116), (116, 72, 90), (72, 10, 90), (47, 86, 10), (46, 117, 47), (45, 118, 46), (47, 117, 86), (117, 85, 86), (46, 118, 117), (118, 119, 117), (117, 119, 85), (119, 84, 85), (45, 68, 118), (68, 67, 118), (118, 67, 119), (67, 66, 119), (119, 66, 84), (66, 9, 84), (71, 83, 9), (70, 120, 71), (69, 121, 70), (71, 120, 83), (120, 82, 83), (70, 121, 120), (121, 122, 120), (120, 122, 82), (122, 81, 82), (69, 62, 121), (62, 61, 121), (121, 61, 122), (61, 60, 122), (122, 60, 81), (60, 8, 81), (65, 80, 8), (64, 123, 65), (63, 124, 64), (65, 123, 80), (123, 79, 80), (64, 124, 123), (124, 125, 123), (123, 125, 79), (125, 78, 79), (63, 56, 124), (56, 55, 124), (124, 55, 125), (55, 54, 125), (125, 54, 78), (54, 7, 78), (59, 77, 7), (58, 126, 59), (57, 127, 58), (59, 126, 77), (126, 76, 77), (58, 127, 126), (127, 128, 126), (126, 128, 76), (128, 75, 76), (57, 50, 127), (50, 49, 127), (127, 49, 128), (49, 48, 128), (128, 48, 75), (48, 6, 75), (53, 74, 6), (52, 129, 53), (51, 130, 52), (53, 129, 74), (129, 73, 74), (52, 130, 129), (130, 131, 129), (129, 131, 73), (131, 72, 73), (51, 44, 130), (44, 43, 130), (130, 43, 131), (43, 42, 131), (131, 42, 72), (42, 10, 72), (66, 71, 9), (67, 132, 66), (68, 133, 67), (66, 132, 71), (132, 70, 71), (67, 133, 132), (133, 134, 132), (132, 134, 70), (134, 69, 70), (68, 41, 133), (41, 40, 133), (133, 40, 134), (40, 39, 134), (134, 39, 69), (39, 4, 69), (60, 65, 8), (61, 135, 60), (62, 136, 61), (60, 135, 65), (135, 64, 65), (61, 136, 135), (136, 137, 135), (135, 137, 64), (137, 63, 64), (62, 38, 136), (38, 37, 136), (136, 37, 137), (37, 36, 137), (137, 36, 63), (36, 3, 63), (54, 59, 7), (55, 138, 54), (56, 139, 55), (54, 138, 59), (138, 58, 59), (55, 139, 138), (139, 140, 138), (138, 140, 58), (140, 57, 58), (56, 32, 139), (32, 31, 139), (139, 31, 140), (31, 30, 140), (140, 30, 57), (30, 2, 57), (48, 53, 6), (49, 141, 48), (50, 142, 49), (48, 141, 53), (141, 52, 53), (49, 142, 141), (142, 143, 141), (141, 143, 52), (143, 51, 52), (50, 20, 142), (20, 19, 142), (142, 19, 143), (19, 18, 143), (143, 18, 51), (18, 1, 51), (42, 47, 10), (43, 144, 42), (44, 145, 43), (42, 144, 47), (144, 46, 47), (43, 145, 144), (145, 146, 144), (144, 146, 46), (146, 45, 46), (44, 23, 145), (23, 22, 145), (145, 22, 146), (22, 21, 146), (146, 21, 45), (21, 5, 45), (26, 41, 5), (25, 147, 26), (24, 148, 25), (26, 147, 41), (147, 40, 41), (25, 148, 147), (148, 149, 147), (147, 149, 40), (149, 39, 40), (24, 35, 148), (35, 34, 148), (148, 34, 149), (34, 33, 149), (149, 33, 39), (33, 4, 39), (33, 38, 4), (34, 150, 33), (35, 151, 34), (33, 150, 38), (150, 37, 38), (34, 151, 150), (151, 152, 150), (150, 152, 37), (152, 36, 37), (35, 29, 151), (29, 28, 151), (151, 28, 152), (28, 27, 152), (152, 27, 36), (27, 3, 36), (27, 32, 3), (28, 153, 27), (29, 154, 28), (27, 153, 32), (153, 31, 32), (28, 154, 153), (154, 155, 153), (153, 155, 31), (155, 30, 31), (29, 14, 154), (14, 13, 154), (154, 13, 155), (13, 12, 155), (155, 12, 30), (12, 2, 30), (21, 26, 5), (22, 156, 21), (23, 157, 22), (21, 156, 26), (156, 25, 26), (22, 157, 156), (157, 158, 156), (156, 158, 25), (158, 24, 25), (23, 17, 157), (17, 16, 157), (157, 16, 158), (16, 15, 158), (158, 15, 24), (15, 0, 24), (12, 20, 2), (13, 159, 12), (14, 160, 13), (12, 159, 20), (159, 19, 20), (13, 160, 159), (160, 161, 159), (159, 161, 19), (161, 18, 19), (14, 15, 160), (15, 16, 160), (160, 16, 161), (16, 17, 161), (161, 17, 18), (17, 1, 18)])
me_icosphere_001.polygons.foreach_set('use_smooth', [True] * 320)
_uv = me_icosphere_001.uv_layers.new(name='UVMap')
_uv.uv.foreach_set('vector', [0.4724, 0.1819, 0.433, 0.2046, 0.433, 0.1591, 0.3149, 0.2728, 0.3543, 0.2955, 0.3149, 0.3182, 0.4724, 0.909, 0.433, 0.9318, 0.433, 0.8863, 0.4724, 0.7272, 0.433, 0.75, 0.433, 0.7045, 0.4724, 0.5454, 0.433, 0.5682, 0.433, 0.5227, 0.3149, 0.2728, 0.3149, 0.3182, 0.2756, 0.2955, 0.3149, 0.09097, 0.3149, 0.1364, 0.2756, 0.1137, 0.3149, 0.8181, 0.3149, 0.8636, 0.2756, 0.8409, 0.3149, 0.6363, 0.3149, 0.6818, 0.2756, 0.6591, 0.3149, 0.4546, 0.3149, 0.5, 0.2756, 0.4773, 0.3149, 0.2728, 0.2756, 0.2955, 0.2756, 0.25, 0.3149, 0.09097, 0.2756, 0.1137, 0.2756, 0.06824, 0.3149, 0.8181, 0.2756, 0.8409, 0.2756, 0.7954, 0.3149, 0.6363, 0.2756, 0.6591, 0.2756, 0.6136, 0.3149, 0.4546, 0.2756, 0.4773, 0.2756, 0.4318, 0.1575, 0.1819, 0.1575, 0.2273, 0.1181, 0.2046, 0.1575, 6.872e-05, 0.1575, 0.04552, 0.1181, 0.02279, 0.1575, 0.7272, 0.1575, 0.7727, 0.1181, 0.75, 0.1575, 0.5454, 0.1575, 0.5909, 0.1181, 0.5682, 0.1575, 0.3637, 0.1575, 0.4091, 0.1181, 0.3864, 0.03943, 0.4318, 0.03943, 0.4773, 6.872e-05, 0.4546, 0.07879, 0.4091, 0.07879, 0.4546, 0.03943, 0.4318, 0.1181, 0.3864, 0.1181, 0.4318, 0.07879, 0.4091, 0.03943, 0.4318, 0.07879, 0.4546, 0.03943, 0.4773, 0.07879, 0.4546, 0.07879, 0.5, 0.03943, 0.4773, 0.07879, 0.4091, 0.1181, 0.4318, 0.07879, 0.4546, 0.1181, 0.4318, 0.1181, 0.4773, 0.07879, 0.4546, 0.07879, 0.4546, 0.1181, 0.4773, 0.07879, 0.5, 0.1181, 0.4773, 0.1181, 0.5227, 0.07879, 0.5, 0.1181, 0.3864, 0.1575, 0.4091, 0.1181, 0.4318, 0.1575, 0.4091, 0.1575, 0.4546, 0.1181, 0.4318, 0.1181, 0.4318, 0.1575, 0.4546, 0.1181, 0.4773, 0.1575, 0.4546, 0.1575, 0.5, 0.1181, 0.4773, 0.1181, 0.4773, 0.1575, 0.5, 0.1181, 0.5227, 0.1575, 0.5, 0.1575, 0.5454, 0.1181, 0.5227, 0.03943, 0.6136, 0.03943, 0.6591, 6.873e-05, 0.6363, 0.07879, 0.5909, 0.07879, 0.6363, 0.03943, 0.6136, 0.1181, 0.5682, 0.1181, 0.6136, 0.07879, 0.5909, 0.03943, 0.6136, 0.07879, 0.6363, 0.03943, 0.6591, 0.07879, 0.6363, 0.07879, 0.6818, 0.03943, 0.6591, 0.07879, 0.5909, 0.1181, 0.6136, 0.07879, 0.6363, 0.1181, 0.6136, 0.1181, 0.6591, 0.07879, 0.6363, 0.07879, 0.6363, 0.1181, 0.6591, 0.07879, 0.6818, 0.1181, 0.6591, 0.1181, 0.7045, 0.07879, 0.6818, 0.1181, 0.5682, 0.1575, 0.5909, 0.1181, 0.6136, 0.1575, 0.5909, 0.1575, 0.6363, 0.1181, 0.6136, 0.1181, 0.6136, 0.1575, 0.6363, 0.1181, 0.6591, 0.1575, 0.6363, 0.1575, 0.6818, 0.1181, 0.6591, 0.1181, 0.6591, 0.1575, 0.6818, 0.1181, 0.7045, 0.1575, 0.6818, 0.1575, 0.7272, 0.1181, 0.7045, 0.03943, 0.7954, 0.03943, 0.8409, 6.874e-05, 0.8181, 0.07879, 0.7727, 0.07879, 0.8181, 0.03943, 0.7954, 0.1181, 0.75, 0.1181, 0.7954, 0.07879, 0.7727, 0.03943, 0.7954, 0.07879, 0.8181, 0.03943, 0.8409, 0.07879, 0.8181, 0.07879, 0.8636, 0.03943, 0.8409, 0.07879, 0.7727, 0.1181, 0.7954, 0.07879, 0.8181, 0.1181, 0.7954, 0.1181, 0.8409, 0.07879, 0.8181, 0.07879, 0.8181, 0.1181, 0.8409, 0.07879, 0.8636, 0.1181, 0.8409, 0.1181, 0.8863, 0.07879, 0.8636, 0.1181, 0.75, 0.1575, 0.7727, 0.1181, 0.7954, 0.1575, 0.7727, 0.1575, 0.8181, 0.1181, 0.7954, 0.1181, 0.7954, 0.1575, 0.8181, 0.1181, 0.8409, 0.1575, 0.8181, 0.1575, 0.8636, 0.1181, 0.8409, 0.1181, 0.8409, 0.1575, 0.8636, 0.1181, 0.8863, 0.1575, 0.8636, 0.1575, 0.909, 0.1181, 0.8863, 0.03943, 0.06824, 0.03943, 0.1137, 6.874e-05, 0.09097, 0.07879, 0.04552, 0.07879, 0.09097, 0.03943, 0.06824, 0.1181, 0.02279, 0.1181, 0.06824, 0.07879, 0.04552, 0.03943, 0.06824, 0.07879, 0.09097, 0.03943, 0.1137, 0.07879, 0.09097, 0.07879, 0.1364, 0.03943, 0.1137, 0.07879, 0.04552, 0.1181, 0.06824, 0.07879, 0.09097, 0.1181, 0.06824, 0.1181, 0.1137, 0.07879, 0.09097, 0.07879, 0.09097, 0.1181, 0.1137, 0.07879, 0.1364, 0.1181, 0.1137, 0.1181, 0.1591, 0.07879, 0.1364, 0.1181, 0.02279, 0.1575, 0.04552, 0.1181, 0.06824, 0.1575, 0.04552, 0.1575, 0.09097, 0.1181, 0.06824, 0.1181, 0.06824, 0.1575, 0.09097, 0.1181, 0.1137, 0.1575, 0.09097, 0.1575, 0.1364, 0.1181, 0.1137, 0.1181, 0.1137, 0.1575, 0.1364, 0.1181, 0.1591, 0.1575, 0.1364, 0.1575, 0.1819, 0.1181, 0.1591, 0.03943, 0.25, 0.03943, 0.2955, 6.874e-05, 0.2728, 0.07879, 0.2273, 0.07879, 0.2728, 0.03943, 0.25, 0.1181, 0.2046, 0.1181, 0.25, 0.07879, 0.2273, 0.03943, 0.25, 0.07879, 0.2728, 0.03943, 0.2955, 0.07879, 0.2728, 0.07879, 0.3182, 0.03943, 0.2955, 0.07879, 0.2273, 0.1181, 0.25, 0.07879, 0.2728, 0.1181, 0.25, 0.1181, 0.2955, 0.07879, 0.2728, 0.07879, 0.2728, 0.1181, 0.2955, 0.07879, 0.3182, 0.1181, 0.2955, 0.1181, 0.3409, 0.07879, 0.3182, 0.1181, 0.2046, 0.1575, 0.2273, 0.1181, 0.25, 0.1575, 0.2273, 0.1575, 0.2728, 0.1181, 0.25, 0.1181, 0.25, 0.1575, 0.2728, 0.1181, 0.2955, 0.1575, 0.2728, 0.1575, 0.3182, 0.1181, 0.2955, 0.1181, 0.2955, 0.1575, 0.3182, 0.1181, 0.3409, 0.1575, 0.3182, 0.1575, 0.3637, 0.1181, 0.3409, 0.1969, 0.3864, 0.1575, 0.4091, 0.1575, 0.3637, 0.2362, 0.4091, 0.1969, 0.4318, 0.1969, 0.3864, 0.2756, 0.4318, 0.2362, 0.4546, 0.2362, 0.4091, 0.1969, 0.3864, 0.1969, 0.4318, 0.1575, 0.4091, 0.1969, 0.4318, 0.1575, 0.4546, 0.1575, 0.4091, 0.2362, 0.4091, 0.2362, 0.4546, 0.1969, 0.4318, 0.2362, 0.4546, 0.1969, 0.4773, 0.1969, 0.4318, 0.1969, 0.4318, 0.1969, 0.4773, 0.1575, 0.4546, 0.1969, 0.4773, 0.1575, 0.5, 0.1575, 0.4546, 0.2756, 0.4318, 0.2756, 0.4773, 0.2362, 0.4546, 0.2756, 0.4773, 0.2362, 0.5, 0.2362, 0.4546, 0.2362, 0.4546, 0.2362, 0.5, 0.1969, 0.4773, 0.2362, 0.5, 0.1969, 0.5227, 0.1969, 0.4773, 0.1969, 0.4773, 0.1969, 0.5227, 0.1575, 0.5, 0.1969, 0.5227, 0.1575, 0.5454, 0.1575, 0.5, 0.1969, 0.5682, 0.1575, 0.5909, 0.1575, 0.5454, 0.2362, 0.5909, 0.1969, 0.6136, 0.1969, 0.5682, 0.2756, 0.6136, 0.2362, 0.6363, 0.2362, 0.5909, 0.1969, 0.5682, 0.1969, 0.6136, 0.1575, 0.5909, 0.1969, 0.6136, 0.1575, 0.6363, 0.1575, 0.5909, 0.2362, 0.5909, 0.2362, 0.6363, 0.1969, 0.6136, 0.2362, 0.6363, 0.1969, 0.6591, 0.1969, 0.6136, 0.1969, 0.6136, 0.1969, 0.6591, 0.1575, 0.6363, 0.1969, 0.6591, 0.1575, 0.6818, 0.1575, 0.6363, 0.2756, 0.6136, 0.2756, 0.6591, 0.2362, 0.6363, 0.2756, 0.6591, 0.2362, 0.6818, 0.2362, 0.6363, 0.2362, 0.6363, 0.2362, 0.6818, 0.1969, 0.6591, 0.2362, 0.6818, 0.1969, 0.7045, 0.1969, 0.6591, 0.1969, 0.6591, 0.1969, 0.7045, 0.1575, 0.6818, 0.1969, 0.7045, 0.1575, 0.7272, 0.1575, 0.6818, 0.1969, 0.75, 0.1575, 0.7727, 0.1575, 0.7272, 0.2362, 0.7727, 0.1969, 0.7954, 0.1969, 0.75, 0.2756, 0.7954, 0.2362, 0.8181, 0.2362, 0.7727, 0.1969, 0.75, 0.1969, 0.7954, 0.1575, 0.7727, 0.1969, 0.7954, 0.1575, 0.8181, 0.1575, 0.7727, 0.2362, 0.7727, 0.2362, 0.8181, 0.1969, 0.7954, 0.2362, 0.8181, 0.1969, 0.8409, 0.1969, 0.7954, 0.1969, 0.7954, 0.1969, 0.8409, 0.1575, 0.8181, 0.1969, 0.8409, 0.1575, 0.8636, 0.1575, 0.8181, 0.2756, 0.7954, 0.2756, 0.8409, 0.2362, 0.8181, 0.2756, 0.8409, 0.2362, 0.8636, 0.2362, 0.8181, 0.2362, 0.8181, 0.2362, 0.8636, 0.1969, 0.8409, 0.2362, 0.8636, 0.1969, 0.8863, 0.1969, 0.8409, 0.1969, 0.8409, 0.1969, 0.8863, 0.1575, 0.8636, 0.1969, 0.8863, 0.1575, 0.909, 0.1575, 0.8636, 0.1969, 0.02279, 0.1575, 0.04552, 0.1575, 6.872e-05, 0.2362, 0.04552, 0.1969, 0.06824, 0.1969, 0.02279, 0.2756, 0.06824, 0.2362, 0.09097, 0.2362, 0.04552, 0.1969, 0.02279, 0.1969, 0.06824, 0.1575, 0.04552, 0.1969, 0.06824, 0.1575, 0.09097, 0.1575, 0.04552, 0.2362, 0.04552, 0.2362, 0.09097, 0.1969, 0.06824, 0.2362, 0.09097, 0.1969, 0.1137, 0.1969, 0.06824, 0.1969, 0.06824, 0.1969, 0.1137, 0.1575, 0.09097, 0.1969, 0.1137, 0.1575, 0.1364, 0.1575, 0.09097, 0.2756, 0.06824, 0.2756, 0.1137, 0.2362, 0.09097, 0.2756, 0.1137, 0.2362, 0.1364, 0.2362, 0.09097, 0.2362, 0.09097, 0.2362, 0.1364, 0.1969, 0.1137, 0.2362, 0.1364, 0.1969, 0.1591, 0.1969, 0.1137, 0.1969, 0.1137, 0.1969, 0.1591, 0.1575, 0.1364, 0.1969, 0.1591, 0.1575, 0.1819, 0.1575, 0.1364, 0.1969, 0.2046, 0.1575, 0.2273, 0.1575, 0.1819, 0.2362, 0.2273, 0.1969, 0.25, 0.1969, 0.2046, 0.2756, 0.25, 0.2362, 0.2728, 0.2362, 0.2273, 0.1969, 0.2046, 0.1969, 0.25, 0.1575, 0.2273, 0.1969, 0.25, 0.1575, 0.2728, 0.1575, 0.2273, 0.2362, 0.2273, 0.2362, 0.2728, 0.1969, 0.25, 0.2362, 0.2728, 0.1969, 0.2955, 0.1969, 0.25, 0.1969, 0.25, 0.1969, 0.2955, 0.1575, 0.2728, 0.1969, 0.2955, 0.1575, 0.3182, 0.1575, 0.2728, 0.2756, 0.25, 0.2756, 0.2955, 0.2362, 0.2728, 0.2756, 0.2955, 0.2362, 0.3182, 0.2362, 0.2728, 0.2362, 0.2728, 0.2362, 0.3182, 0.1969, 0.2955, 0.2362, 0.3182, 0.1969, 0.3409, 0.1969, 0.2955, 0.1969, 0.2955, 0.1969, 0.3409, 0.1575, 0.3182, 0.1969, 0.3409, 0.1575, 0.3637, 0.1575, 0.3182, 0.1969, 0.5227, 0.1969, 0.5682, 0.1575, 0.5454, 0.2362, 0.5, 0.2362, 0.5454, 0.1969, 0.5227, 0.2756, 0.4773, 0.2756, 0.5227, 0.2362, 0.5, 0.1969, 0.5227, 0.2362, 0.5454, 0.1969, 0.5682, 0.2362, 0.5454, 0.2362, 0.5909, 0.1969, 0.5682, 0.2362, 0.5, 0.2756, 0.5227, 0.2362, 0.5454, 0.2756, 0.5227, 0.2756, 0.5682, 0.2362, 0.5454, 0.2362, 0.5454, 0.2756, 0.5682, 0.2362, 0.5909, 0.2756, 0.5682, 0.2756, 0.6136, 0.2362, 0.5909, 0.2756, 0.4773, 0.3149, 0.5, 0.2756, 0.5227, 0.3149, 0.5, 0.3149, 0.5454, 0.2756, 0.5227, 0.2756, 0.5227, 0.3149, 0.5454, 0.2756, 0.5682, 0.3149, 0.5454, 0.3149, 0.5909, 0.2756, 0.5682, 0.2756, 0.5682, 0.3149, 0.5909, 0.2756, 0.6136, 0.3149, 0.5909, 0.3149, 0.6363, 0.2756, 0.6136, 0.1969, 0.7045, 0.1969, 0.75, 0.1575, 0.7272, 0.2362, 0.6818, 0.2362, 0.7272, 0.1969, 0.7045, 0.2756, 0.6591, 0.2756, 0.7045, 0.2362, 0.6818, 0.1969, 0.7045, 0.2362, 0.7272, 0.1969, 0.75, 0.2362, 0.7272, 0.2362, 0.7727, 0.1969, 0.75, 0.2362, 0.6818, 0.2756, 0.7045, 0.2362, 0.7272, 0.2756, 0.7045, 0.2756, 0.75, 0.2362, 0.7272, 0.2362, 0.7272, 0.2756, 0.75, 0.2362, 0.7727, 0.2756, 0.75, 0.2756, 0.7954, 0.2362, 0.7727, 0.2756, 0.6591, 0.3149, 0.6818, 0.2756, 0.7045, 0.3149, 0.6818, 0.3149, 0.7272, 0.2756, 0.7045, 0.2756, 0.7045, 0.3149, 0.7272, 0.2756, 0.75, 0.3149, 0.7272, 0.3149, 0.7727, 0.2756, 0.75, 0.2756, 0.75, 0.3149, 0.7727, 0.2756, 0.7954, 0.3149, 0.7727, 0.3149, 0.8181, 0.2756, 0.7954, 0.1969, 0.8863, 0.1969, 0.9318, 0.1575, 0.909, 0.2362, 0.8636, 0.2362, 0.909, 0.1969, 0.8863, 0.2756, 0.8409, 0.2756, 0.8863, 0.2362, 0.8636, 0.1969, 0.8863, 0.2362, 0.909, 0.1969, 0.9318, 0.2362, 0.909, 0.2362, 0.9545, 0.1969, 0.9318, 0.2362, 0.8636, 0.2756, 0.8863, 0.2362, 0.909, 0.2756, 0.8863, 0.2756, 0.9318, 0.2362, 0.909, 0.2362, 0.909, 0.2756, 0.9318, 0.2362, 0.9545, 0.2756, 0.9318, 0.2756, 0.9772, 0.2362, 0.9545, 0.2756, 0.8409, 0.3149, 0.8636, 0.2756, 0.8863, 0.3149, 0.8636, 0.3149, 0.909, 0.2756, 0.8863, 0.2756, 0.8863, 0.3149, 0.909, 0.2756, 0.9318, 0.3149, 0.909, 0.3149, 0.9545, 0.2756, 0.9318, 0.2756, 0.9318, 0.3149, 0.9545, 0.2756, 0.9772, 0.3149, 0.9545, 0.3149, 0.9999, 0.2756, 0.9772, 0.1969, 0.1591, 0.1969, 0.2046, 0.1575, 0.1819, 0.2362, 0.1364, 0.2362, 0.1819, 0.1969, 0.1591, 0.2756, 0.1137, 0.2756, 0.1591, 0.2362, 0.1364, 0.1969, 0.1591, 0.2362, 0.1819, 0.1969, 0.2046, 0.2362, 0.1819, 0.2362, 0.2273, 0.1969, 0.2046, 0.2362, 0.1364, 0.2756, 0.1591, 0.2362, 0.1819, 0.2756, 0.1591, 0.2756, 0.2046, 0.2362, 0.1819, 0.2362, 0.1819, 0.2756, 0.2046, 0.2362, 0.2273, 0.2756, 0.2046, 0.2756, 0.25, 0.2362, 0.2273, 0.2756, 0.1137, 0.3149, 0.1364, 0.2756, 0.1591, 0.3149, 0.1364, 0.3149, 0.1819, 0.2756, 0.1591, 0.2756, 0.1591, 0.3149, 0.1819, 0.2756, 0.2046, 0.3149, 0.1819, 0.3149, 0.2273, 0.2756, 0.2046, 0.2756, 0.2046, 0.3149, 0.2273, 0.2756, 0.25, 0.3149, 0.2273, 0.3149, 0.2728, 0.2756, 0.25, 0.1969, 0.3409, 0.1969, 0.3864, 0.1575, 0.3637, 0.2362, 0.3182, 0.2362, 0.3637, 0.1969, 0.3409, 0.2756, 0.2955, 0.2756, 0.3409, 0.2362, 0.3182, 0.1969, 0.3409, 0.2362, 0.3637, 0.1969, 0.3864, 0.2362, 0.3637, 0.2362, 0.4091, 0.1969, 0.3864, 0.2362, 0.3182, 0.2756, 0.3409, 0.2362, 0.3637, 0.2756, 0.3409, 0.2756, 0.3864, 0.2362, 0.3637, 0.2362, 0.3637, 0.2756, 0.3864, 0.2362, 0.4091, 0.2756, 0.3864, 0.2756, 0.4318, 0.2362, 0.4091, 0.2756, 0.2955, 0.3149, 0.3182, 0.2756, 0.3409, 0.3149, 0.3182, 0.3149, 0.3637, 0.2756, 0.3409, 0.2756, 0.3409, 0.3149, 0.3637, 0.2756, 0.3864, 0.3149, 0.3637, 0.3149, 0.4091, 0.2756, 0.3864, 0.2756, 0.3864, 0.3149, 0.4091, 0.2756, 0.4318, 0.3149, 0.4091, 0.3149, 0.4546, 0.2756, 0.4318, 0.3543, 0.4773, 0.3149, 0.5, 0.3149, 0.4546, 0.3937, 0.5, 0.3543, 0.5227, 0.3543, 0.4773, 0.433, 0.5227, 0.3937, 0.5454, 0.3937, 0.5, 0.3543, 0.4773, 0.3543, 0.5227, 0.3149, 0.5, 0.3543, 0.5227, 0.3149, 0.5454, 0.3149, 0.5, 0.3937, 0.5, 0.3937, 0.5454, 0.3543, 0.5227, 0.3937, 0.5454, 0.3543, 0.5682, 0.3543, 0.5227, 0.3543, 0.5227, 0.3543, 0.5682, 0.3149, 0.5454, 0.3543, 0.5682, 0.3149, 0.5909, 0.3149, 0.5454, 0.433, 0.5227, 0.433, 0.5682, 0.3937, 0.5454, 0.433, 0.5682, 0.3937, 0.5909, 0.3937, 0.5454, 0.3937, 0.5454, 0.3937, 0.5909, 0.3543, 0.5682, 0.3937, 0.5909, 0.3543, 0.6136, 0.3543, 0.5682, 0.3543, 0.5682, 0.3543, 0.6136, 0.3149, 0.5909, 0.3543, 0.6136, 0.3149, 0.6363, 0.3149, 0.5909, 0.3543, 0.6591, 0.3149, 0.6818, 0.3149, 0.6363, 0.3937, 0.6818, 0.3543, 0.7045, 0.3543, 0.6591, 0.433, 0.7045, 0.3937, 0.7272, 0.3937, 0.6818, 0.3543, 0.6591, 0.3543, 0.7045, 0.3149, 0.6818, 0.3543, 0.7045, 0.3149, 0.7272, 0.3149, 0.6818, 0.3937, 0.6818, 0.3937, 0.7272, 0.3543, 0.7045, 0.3937, 0.7272, 0.3543, 0.75, 0.3543, 0.7045, 0.3543, 0.7045, 0.3543, 0.75, 0.3149, 0.7272, 0.3543, 0.75, 0.3149, 0.7727, 0.3149, 0.7272, 0.433, 0.7045, 0.433, 0.75, 0.3937, 0.7272, 0.433, 0.75, 0.3937, 0.7727, 0.3937, 0.7272, 0.3937, 0.7272, 0.3937, 0.7727, 0.3543, 0.75, 0.3937, 0.7727, 0.3543, 0.7954, 0.3543, 0.75, 0.3543, 0.75, 0.3543, 0.7954, 0.3149, 0.7727, 0.3543, 0.7954, 0.3149, 0.8181, 0.3149, 0.7727, 0.3543, 0.8409, 0.3149, 0.8636, 0.3149, 0.8181, 0.3937, 0.8636, 0.3543, 0.8863, 0.3543, 0.8409, 0.433, 0.8863, 0.3937, 0.909, 0.3937, 0.8636, 0.3543, 0.8409, 0.3543, 0.8863, 0.3149, 0.8636, 0.3543, 0.8863, 0.3149, 0.909, 0.3149, 0.8636, 0.3937, 0.8636, 0.3937, 0.909, 0.3543, 0.8863, 0.3937, 0.909, 0.3543, 0.9318, 0.3543, 0.8863, 0.3543, 0.8863, 0.3543, 0.9318, 0.3149, 0.909, 0.3543, 0.9318, 0.3149, 0.9545, 0.3149, 0.909, 0.433, 0.8863, 0.433, 0.9318, 0.3937, 0.909, 0.433, 0.9318, 0.3937, 0.9545, 0.3937, 0.909, 0.3937, 0.909, 0.3937, 0.9545, 0.3543, 0.9318, 0.3937, 0.9545, 0.3543, 0.9772, 0.3543, 0.9318, 0.3543, 0.9318, 0.3543, 0.9772, 0.3149, 0.9545, 0.3543, 0.9772, 0.3149, 0.9999, 0.3149, 0.9545, 0.3149, 0.4091, 0.3543, 0.4318, 0.3149, 0.4546, 0.3149, 0.3637, 0.3543, 0.3864, 0.3149, 0.4091, 0.3149, 0.3182, 0.3543, 0.3409, 0.3149, 0.3637, 0.3149, 0.4091, 0.3543, 0.3864, 0.3543, 0.4318, 0.3543, 0.3864, 0.3937, 0.4091, 0.3543, 0.4318, 0.3149, 0.3637, 0.3543, 0.3409, 0.3543, 0.3864, 0.3543, 0.3409, 0.3937, 0.3637, 0.3543, 0.3864, 0.3543, 0.3864, 0.3937, 0.3637, 0.3937, 0.4091, 0.3937, 0.3637, 0.433, 0.3864, 0.3937, 0.4091, 0.3149, 0.3182, 0.3543, 0.2955, 0.3543, 0.3409, 0.3543, 0.2955, 0.3937, 0.3182, 0.3543, 0.3409, 0.3543, 0.3409, 0.3937, 0.3182, 0.3937, 0.3637, 0.3937, 0.3182, 0.433, 0.3409, 0.3937, 0.3637, 0.3937, 0.3637, 0.433, 0.3409, 0.433, 0.3864, 0.433, 0.3409, 0.4724, 0.3637, 0.433, 0.3864, 0.3543, 0.1137, 0.3149, 0.1364, 0.3149, 0.09097, 0.3937, 0.1364, 0.3543, 0.1591, 0.3543, 0.1137, 0.433, 0.1591, 0.3937, 0.1819, 0.3937, 0.1364, 0.3543, 0.1137, 0.3543, 0.1591, 0.3149, 0.1364, 0.3543, 0.1591, 0.3149, 0.1819, 0.3149, 0.1364, 0.3937, 0.1364, 0.3937, 0.1819, 0.3543, 0.1591, 0.3937, 0.1819, 0.3543, 0.2046, 0.3543, 0.1591, 0.3543, 0.1591, 0.3543, 0.2046, 0.3149, 0.1819, 0.3543, 0.2046, 0.3149, 0.2273, 0.3149, 0.1819, 0.433, 0.1591, 0.433, 0.2046, 0.3937, 0.1819, 0.433, 0.2046, 0.3937, 0.2273, 0.3937, 0.1819, 0.3937, 0.1819, 0.3937, 0.2273, 0.3543, 0.2046, 0.3937, 0.2273, 0.3543, 0.25, 0.3543, 0.2046, 0.3543, 0.2046, 0.3543, 0.25, 0.3149, 0.2273, 0.3543, 0.25, 0.3149, 0.2728, 0.3149, 0.2273])
me_icosphere_001.materials.append(mat_material_001)
me_icosphere_001.update()

# ---- objects
ob_plane = bpy.data.objects.new('Plane', me_plane)
ob_plane_001 = bpy.data.objects.new('Plane.001', me_plane_001)
ob_icosphere = bpy.data.objects.new('Icosphere', me_icosphere_001)

# ---- transforms, parenting, visibility, modifiers, constraints
ob_plane.location = (0.0, 0.0, 0.0)
ob_plane_001.location = (0.0, 0.0, 0.0)
_m = ob_plane_001.modifiers.new('Auto Smooth', 'NODES')
_m.node_group = ng_auto_smooth
_gi = [s.identifier for s in ng_auto_smooth.interface.items_tree if s.item_type == 'SOCKET' and s.in_out == 'INPUT']
_m[_gi[1]] = 0.5236  # Angle
ob_icosphere.location = (0.0, 0.0, 0.0)

# ---- collection membership
col_collection.objects.link(ob_plane)
col_collection.objects.link(ob_plane_001)
col_collection.objects.link(ob_icosphere)

# ---- scene / render settings (as saved in the file)
scene.frame_start = 1; scene.frame_end = 250; scene.frame_set(1)
scene.render.engine = 'BLENDER_EEVEE_NEXT'
scene.cycles.sampling_pattern = 'TABULATED_SOBOL'
scene.cycles.use_light_tree = False
scene.view_settings.view_transform = 'Filmic'
bpy.context.view_layer.update()

# ---- added for rendering (the .blend has no active camera and no usable light): camera, sun
cam_auto = bpy.data.cameras.new('AutoCamera')
cam_auto.lens = 50.0
cam_auto.sensor_width = 36.0
cam_auto.clip_end = 1000.0
ob_auto_camera = bpy.data.objects.new('AutoCamera', cam_auto)
scene.collection.objects.link(ob_auto_camera)
ob_auto_camera.location = (17.2727, -26.9599, 15.1237)
ob_auto_camera.rotation_euler = (1.09748, -7.21219e-08, 0.694738)
scene.camera = ob_auto_camera
light_auto_sun = bpy.data.lights.new('AutoSun', 'SUN')
light_auto_sun.energy = 3.0
light_auto_sun.angle = 0.0523599
ob_auto_sun = bpy.data.objects.new('AutoSun', light_auto_sun)
scene.collection.objects.link(ob_auto_sun)
ob_auto_sun.rotation_euler = (0.872665, 0.174533, 0.523599)
bpy.context.view_layer.update()
